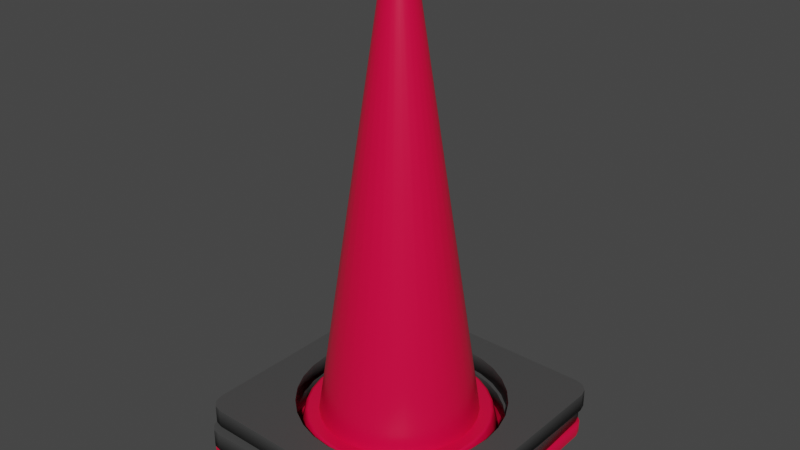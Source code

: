 # Source: Cone.blend  (saved by Blender 2.93.21; exported with 4.5.12 LTS)
import bpy
from mathutils import Matrix  # noqa: F401  (used for matrix-valued properties, if any)

bpy.ops.wm.read_factory_settings(use_empty=True)
scene = bpy.context.scene
scene.name = 'Scene'

# ---- collections
col_collection = bpy.data.collections.new('Collection'); scene.collection.children.link(col_collection)

# ---- materials (node trees are filled in below, after node groups)
mat_red = bpy.data.materials.new('Red')
mat_red.use_transparent_shadow = False
mat_rubber = bpy.data.materials.new('Rubber')
mat_rubber.use_transparent_shadow = False

# ---- material node trees
mat_red.use_nodes = True; mat_red.node_tree.nodes.clear()
_N = mat_red.node_tree.nodes; _L = mat_red.node_tree.links
n0 = _N.new('ShaderNodeBsdfPrincipled'); n0.name = 'Principled BSDF'; n0.location = (10, 300)
n0.distribution = 'GGX'
n0.subsurface_method = 'BURLEY'
n0.inputs[0].default_value = (0.8, 0.002007, 0.04998, 1.0)
n0.inputs[2].default_value = 0.3144
n0.inputs[3].default_value = 1.45
n0.inputs[27].default_value = (0.0, 0.0, 0.0, 1.0)
n0.inputs[28].default_value = 1.0
n1 = _N.new('ShaderNodeOutputMaterial'); n1.name = 'Material Output'; n1.location = (300, 300)
_L.new(n0.outputs[0], n1.inputs[0])
n1.is_active_output = True
mat_rubber.use_nodes = True; mat_rubber.node_tree.nodes.clear()
_N = mat_rubber.node_tree.nodes; _L = mat_rubber.node_tree.links
n0 = _N.new('ShaderNodeBsdfPrincipled'); n0.name = 'Principled BSDF'; n0.location = (10, 300)
n0.distribution = 'GGX'
n0.subsurface_method = 'BURLEY'
n0.inputs[0].default_value = (0.06372, 0.06372, 0.06372, 1.0)
n0.inputs[3].default_value = 1.45
n0.inputs[27].default_value = (0.0, 0.0, 0.0, 1.0)
n0.inputs[28].default_value = 1.0
n1 = _N.new('ShaderNodeOutputMaterial'); n1.name = 'Material Output'; n1.location = (300, 300)
_L.new(n0.outputs[0], n1.inputs[0])
n1.is_active_output = True

# ---- world
world_world = bpy.data.worlds.new('World'); scene.world = world_world
world_world.use_nodes = True; world_world.node_tree.nodes.clear()
_N = world_world.node_tree.nodes; _L = world_world.node_tree.links
n0 = _N.new('ShaderNodeOutputWorld'); n0.name = 'World Output'; n0.location = (300, 300)
n1 = _N.new('ShaderNodeBackground'); n1.name = 'Background'; n1.location = (10, 300)
n1.inputs[0].default_value = (0.05088, 0.05088, 0.05088, 1.0)
_L.new(n1.outputs[0], n0.inputs[0])
n0.is_active_output = True
world_world.color = (0.05088, 0.05088, 0.05088)
world_world.use_sun_shadow = False
world_world.sun_shadow_jitter_overblur = 0.0

# ---- meshes
me_cube_005 = bpy.data.meshes.new('Cube.005')
me_cube_005.from_pydata([(-7.451e-09, 0.115, 0.06203), (0.02244, 0.1128, 0.06203), (-0.02244, 0.1128, 0.06203), (-1.005e-08, 0.02376, 0.6746), (-8.962e-09, 0.1314, 0.06203), (-9.2e-09, 0.1339, 0.06112), (0.02563, 0.1289, 0.06203), (-0.02563, 0.1289, 0.06203), (-0.05028, 0.1214, 0.06203), (-0.02612, 0.1313, 0.06112), (-0.05123, 0.1237, 0.06112), (-0.0264, 0.1327, 0.05894), (-0.05179, 0.125, 0.05894), (-9.365e-09, 0.1353, 0.05894), (-0.02829, 0.1422, 0.01903), (-0.05549, 0.134, 0.01903), (-1.077e-08, 0.145, 0.01903), (0.02829, 0.1422, 0.01903), (0.05549, 0.134, 0.01903), (0.0264, 0.1327, 0.05894), (0.02612, 0.1313, 0.06112), (0.05179, 0.125, 0.05894), (0.05123, 0.1237, 0.06112), (0.07519, 0.1125, 0.05894), (0.07438, 0.1113, 0.06112), (0.0957, 0.0957, 0.05894), (0.08056, 0.1206, 0.01903), (0.1025, 0.1025, 0.01903), (0.1206, 0.08056, 0.01903), (0.134, 0.05549, 0.01903), (0.1125, 0.07519, 0.05894), (0.1113, 0.07438, 0.06112), (0.125, 0.05179, 0.05894), (0.1237, 0.05123, 0.06112), (0.1327, 0.0264, 0.05894), (0.1313, 0.02612, 0.06112), (0.1353, -2.597e-08, 0.05894), (0.1422, 0.02829, 0.01903), (0.145, -2.811e-08, 0.01903), (0.1422, -0.02829, 0.01903), (0.134, -0.05549, 0.01903), (0.1327, -0.0264, 0.05894), (0.1313, -0.02612, 0.06112), (0.125, -0.05179, 0.05894), (0.1237, -0.05123, 0.06112), (0.1125, -0.07519, 0.05894), (0.1113, -0.07438, 0.06112), (0.0957, -0.0957, 0.05894), (0.1206, -0.08056, 0.01903), (0.1025, -0.1025, 0.01903), (0.08056, -0.1206, 0.01903), (0.05549, -0.134, 0.01903), (0.07519, -0.1125, 0.05894), (0.07438, -0.1113, 0.06112), (0.05179, -0.125, 0.05894), (0.05123, -0.1237, 0.06112), (0.0264, -0.1327, 0.05894), (0.02612, -0.1313, 0.06112), (-5.347e-08, -0.1353, 0.05894), (0.02829, -0.1422, 0.01903), (-5.802e-08, -0.145, 0.01903), (-0.02829, -0.1422, 0.01903), (-0.05549, -0.134, 0.01903), (-0.0264, -0.1327, 0.05894), (-0.02612, -0.1313, 0.06112), (-0.05179, -0.125, 0.05894), (-0.05123, -0.1237, 0.06112), (-0.07519, -0.1125, 0.05894), (-0.07438, -0.1113, 0.06112), (-0.0957, -0.0957, 0.05894), (-0.08056, -0.1206, 0.01903), (-0.1025, -0.1025, 0.01903), (-0.1206, -0.08056, 0.01903), (-0.134, -0.05549, 0.01903), (-0.1125, -0.07519, 0.05894), (-0.1113, -0.07438, 0.06112), (-0.125, -0.05179, 0.05894), (-0.1237, -0.05123, 0.06112), (-0.1327, -0.0264, 0.05894), (-0.1313, -0.02612, 0.06112), (-0.1353, 9.45e-08, 0.05894), (-0.1422, -0.02829, 0.01903), (-0.145, 1.01e-07, 0.01903), (-0.1422, 0.02829, 0.01903), (-0.134, 0.05549, 0.01903), (-0.1327, 0.0264, 0.05894), (-0.1313, 0.02612, 0.06112), (-0.125, 0.05179, 0.05894), (-0.1237, 0.05123, 0.06112), (-0.1125, 0.07519, 0.05894), (-0.1113, 0.07438, 0.06112), (-0.0957, 0.0957, 0.05894), (-0.1206, 0.08056, 0.01903), (-0.1025, 0.1025, 0.01903), (-0.08056, 0.1206, 0.01903), (-0.07519, 0.1125, 0.05894), (-0.07438, 0.1113, 0.06112), (-0.073, 0.1093, 0.06203), (-0.09467, 0.09467, 0.06112), (-0.09291, 0.09291, 0.06203), (-0.1093, 0.073, 0.06203), (-0.08132, 0.08132, 0.06203), (-0.0168, 0.0168, 0.6746), (-0.09562, 0.06389, 0.06203), (-0.06389, 0.09562, 0.06203), (-0.0132, 0.01976, 0.6746), (-0.04401, 0.1062, 0.06203), (-0.009093, 0.02195, 0.6746), (-0.004635, 0.0233, 0.6746), (-0.00842, 0.02033, 0.6796), (-0.007544, 0.01821, 0.6846), (-0.01222, 0.01829, 0.6796), (-0.004293, 0.02158, 0.6796), (-0.003846, 0.01934, 0.6846), (-9.834e-09, 0.022, 0.6796), (-9.571e-09, 0.01971, 0.6846), (0.004293, 0.02158, 0.6796), (0.004636, 0.0233, 0.6746), (0.003846, 0.01934, 0.6846), (0.00842, 0.02033, 0.6796), (0.009093, 0.02195, 0.6746), (0.007544, 0.01821, 0.6846), (0.01222, 0.01829, 0.6796), (0.0132, 0.01976, 0.6746), (0.01095, 0.01639, 0.6846), (0.01556, 0.01556, 0.6796), (0.0168, 0.0168, 0.6746), (0.01394, 0.01394, 0.6846), (0.01829, 0.01222, 0.6796), (0.01976, 0.0132, 0.6746), (0.01639, 0.01095, 0.6846), (0.02033, 0.00842, 0.6796), (0.02195, 0.009093, 0.6746), (0.01821, 0.007544, 0.6846), (0.02158, 0.004292, 0.6796), (0.0233, 0.004635, 0.6746), (0.01934, 0.003846, 0.6846), (0.022, -3.533e-08, 0.6796), (0.02376, -3.604e-08, 0.6746), (0.01971, -3.443e-08, 0.6846), (0.02158, -0.004293, 0.6796), (0.0233, -0.004636, 0.6746), (0.01934, -0.003846, 0.6846), (0.02033, -0.00842, 0.6796), (0.02195, -0.009093, 0.6746), (0.01821, -0.007545, 0.6846), (0.01829, -0.01222, 0.6796), (0.01976, -0.0132, 0.6746), (0.01639, -0.01095, 0.6846), (0.01556, -0.01556, 0.6796), (0.0168, -0.0168, 0.6746), (0.01394, -0.01394, 0.6846), (0.01222, -0.01829, 0.6796), (0.0132, -0.01976, 0.6746), (0.01095, -0.01639, 0.6846), (0.00842, -0.02033, 0.6796), (0.009093, -0.02195, 0.6746), (0.007544, -0.01821, 0.6846), (0.004293, -0.02158, 0.6796), (0.004636, -0.0233, 0.6746), (0.003846, -0.01934, 0.6846), (-1.7e-08, -0.022, 0.6796), (-1.779e-08, -0.02376, 0.6746), (-1.599e-08, -0.01971, 0.6846), (-0.004293, -0.02158, 0.6796), (-0.004636, -0.0233, 0.6746), (-0.003846, -0.01934, 0.6846), (-0.00842, -0.02033, 0.6796), (-0.009093, -0.02195, 0.6746), (-0.007544, -0.01821, 0.6846), (-0.01222, -0.01829, 0.6796), (-0.0132, -0.01976, 0.6746), (-0.01095, -0.01639, 0.6846), (-0.01556, -0.01556, 0.6796), (-0.0168, -0.0168, 0.6746), (-0.01394, -0.01394, 0.6846), (-0.01829, -0.01222, 0.6796), (-0.01976, -0.0132, 0.6746), (-0.01639, -0.01095, 0.6846), (-0.02033, -0.00842, 0.6796), (-0.02195, -0.009093, 0.6746), (-0.01821, -0.007544, 0.6846), (-0.02158, -0.004293, 0.6796), (-0.0233, -0.004636, 0.6746), (-0.01934, -0.003846, 0.6846), (-0.022, -1.574e-08, 0.6796), (-0.02376, -1.489e-08, 0.6746), (-0.01971, -1.688e-08, 0.6846), (-0.02158, 0.004293, 0.6796), (-0.0233, 0.004636, 0.6746), (-0.01934, 0.003846, 0.6846), (-0.02033, 0.00842, 0.6796), (-0.02195, 0.009093, 0.6746), (-0.01821, 0.007544, 0.6846), (-0.01829, 0.01222, 0.6796), (-0.01976, 0.0132, 0.6746), (-0.01639, 0.01095, 0.6846), (-0.01556, 0.01556, 0.6796), (-0.01394, 0.01394, 0.6846), (-0.01145, 0.01145, 0.6902), (-0.01095, 0.01639, 0.6846), (-0.009, 0.01347, 0.6902), (-0.006341, 0.00949, 0.6956), (-0.006199, 0.01497, 0.6902), (-0.004368, 0.01055, 0.6956), (-0.00316, 0.01589, 0.6902), (-0.002227, 0.01119, 0.6956), (-9.18e-09, 0.0162, 0.6902), (-8.56e-09, 0.01141, 0.6956), (0.00316, 0.01589, 0.6902), (0.002227, 0.01119, 0.6956), (0.006199, 0.01497, 0.6902), (0.004368, 0.01055, 0.6956), (0.009, 0.01347, 0.6902), (0.006341, 0.00949, 0.6956), (0.01145, 0.01145, 0.6902), (0.008071, 0.008071, 0.6956), (0.01347, 0.009, 0.6902), (0.00949, 0.006341, 0.6956), (0.01497, 0.006199, 0.6902), (0.01055, 0.004368, 0.6956), (0.01589, 0.00316, 0.6902), (0.01119, 0.002227, 0.6956), (0.0162, -3.308e-08, 0.6902), (0.01141, -3.128e-08, 0.6956), (0.01589, -0.00316, 0.6902), (0.01119, -0.002227, 0.6956), (0.01497, -0.006199, 0.6902), (0.01055, -0.004368, 0.6956), (0.01347, -0.009, 0.6902), (0.00949, -0.006341, 0.6956), (0.01145, -0.01145, 0.6902), (0.008071, -0.008071, 0.6956), (0.009, -0.01347, 0.6902), (0.006341, -0.00949, 0.6956), (0.006199, -0.01497, 0.6902), (0.004368, -0.01055, 0.6956), (0.00316, -0.01589, 0.6902), (0.002227, -0.01119, 0.6956), (-1.446e-08, -0.0162, 0.6902), (-1.228e-08, -0.01141, 0.6956), (-0.00316, -0.01589, 0.6902), (-0.002227, -0.01119, 0.6956), (-0.006199, -0.01497, 0.6902), (-0.004368, -0.01055, 0.6956), (-0.009, -0.01347, 0.6902), (-0.006341, -0.00949, 0.6956), (-0.01145, -0.01145, 0.6902), (-0.008071, -0.008071, 0.6956), (-0.01347, -0.009, 0.6902), (-0.00949, -0.006341, 0.6956), (-0.01497, -0.006199, 0.6902), (-0.01055, -0.004368, 0.6956), (-0.01589, -0.00316, 0.6902), (-0.01119, -0.002227, 0.6956), (-0.0162, -1.866e-08, 0.6902), (-0.01141, -2.112e-08, 0.6956), (-0.01589, 0.00316, 0.6902), (-0.01119, 0.002227, 0.6956), (-0.01497, 0.006199, 0.6902), (-0.01055, 0.004368, 0.6956), (-0.01347, 0.009, 0.6902), (-0.00949, 0.006341, 0.6956), (-0.008071, 0.008071, 0.6956), (-0.002773, 0.002773, 0.6996), (-0.003846, 0.0007651, 0.6996), (-0.0007651, 0.003846, 0.6996), (0.0007651, 0.003846, 0.6996), (0.002179, 0.003261, 0.6996), (0.003261, 0.002179, 0.6996), (0.003922, -2.857e-08, 0.6996), (0.003623, -0.001501, 0.6996), (0.002773, -0.002773, 0.6996), (0.001501, -0.003623, 0.6996), (-0.0007651, -0.003847, 0.6996), (-0.002179, -0.003261, 0.6996), (-0.003261, -0.002179, 0.6996), (-0.003846, -0.0007651, 0.6996), (-0.1062, 0.04401, 0.06203), (-0.1128, 0.02244, 0.06203), (-0.1214, 0.05028, 0.06203), (-0.1289, 0.02563, 0.06203), (-0.1314, 9.192e-08, 0.06203), (-0.1289, -0.02563, 0.06203), (-0.1339, 9.354e-08, 0.06112), (-0.115, 8.124e-08, 0.06203), (-0.1128, -0.02244, 0.06203), (-0.1062, -0.04401, 0.06203), (-0.09562, -0.06389, 0.06203), (-0.1214, -0.05028, 0.06203), (-0.1093, -0.073, 0.06203), (-0.09291, -0.09291, 0.06203), (-0.073, -0.1093, 0.06203), (-0.09467, -0.09467, 0.06112), (-0.08132, -0.08132, 0.06203), (-0.06389, -0.09562, 0.06203), (-0.04401, -0.1062, 0.06203), (-0.02244, -0.1128, 0.06203), (-0.05028, -0.1214, 0.06203), (-0.02563, -0.1289, 0.06203), (-5.178e-08, -0.1314, 0.06203), (0.02563, -0.1289, 0.06203), (-5.283e-08, -0.1339, 0.06112), (-4.492e-08, -0.115, 0.06203), (0.02244, -0.1128, 0.06203), (0.04401, -0.1062, 0.06203), (0.06389, -0.09562, 0.06203), (0.05028, -0.1214, 0.06203), (0.073, -0.1093, 0.06203), (0.09291, -0.09291, 0.06203), (0.1093, -0.073, 0.06203), (0.09467, -0.09467, 0.06112), (0.08132, -0.08132, 0.06203), (0.09562, -0.06389, 0.06203), (0.1062, -0.04401, 0.06203), (0.1128, -0.02244, 0.06203), (0.1214, -0.05028, 0.06203), (0.1289, -0.02563, 0.06203), (0.1314, -2.504e-08, 0.06203), (0.1289, 0.02563, 0.06203), (0.1339, -2.562e-08, 0.06112), (0.115, -2.112e-08, 0.06203), (0.1128, 0.02244, 0.06203), (0.1062, 0.04401, 0.06203), (0.09562, 0.06389, 0.06203), (0.1214, 0.05028, 0.06203), (0.1093, 0.073, 0.06203), (0.09291, 0.09291, 0.06203), (0.073, 0.1093, 0.06203), (0.09467, 0.09467, 0.06112), (0.08132, 0.08132, 0.06203), (0.06389, 0.09562, 0.06203), (0.04401, 0.1062, 0.06203), (0.05028, 0.1214, 0.06203), (-0.1695, -0.195, 0.01903), (-0.195, -0.1695, 0.01903), (-0.1823, -0.1916, 0.01903), (-0.1916, -0.1823, 0.01903), (-0.195, -0.1695, 0.0), (-0.1695, -0.195, 0.0), (-0.1916, -0.1823, 0.0), (-0.1823, -0.1916, 0.0), (-0.195, 0.1695, 0.01903), (-0.1695, 0.195, 0.01903), (-0.1916, 0.1823, 0.01903), (-0.1823, 0.1916, 0.01903), (-0.1695, 0.195, 0.0), (-0.195, 0.1695, 0.0), (-0.1823, 0.1916, 0.0), (-0.1916, 0.1823, 0.0), (0.195, -0.1695, 0.01903), (0.1695, -0.195, 0.01903), (0.1916, -0.1823, 0.01903), (0.1823, -0.1916, 0.01903), (0.1695, -0.195, 0.0), (0.195, -0.1695, 0.0), (0.1823, -0.1916, 0.0), (0.1916, -0.1823, 0.0), (0.1695, 0.195, 0.01903), (0.195, 0.1695, 0.01903), (0.1823, 0.1916, 0.01903), (0.1916, 0.1823, 0.01903), (0.195, 0.1695, 0.0), (0.1695, 0.195, 0.0), (0.1916, 0.1823, 0.0), (0.1823, 0.1916, 0.0), (-0.1626, -0.2008, 0.04557), (-0.189, -0.1762, 0.04557), (-0.1755, -0.1978, 0.04557), (-0.1851, -0.1888, 0.04557), (-0.189, -0.1762, 0.01823), (-0.1626, -0.2008, 0.01823), (-0.1851, -0.1888, 0.01823), (-0.1755, -0.1978, 0.01823), (-0.2008, 0.1626, 0.04557), (-0.1762, 0.189, 0.04557), (-0.1978, 0.1755, 0.04557), (-0.1888, 0.1851, 0.04557), (-0.1762, 0.189, 0.01823), (-0.2008, 0.1626, 0.01823), (-0.1888, 0.1851, 0.01823), (-0.1978, 0.1755, 0.01823), (0.2008, -0.1626, 0.04557), (0.1762, -0.189, 0.04557), (0.1978, -0.1755, 0.04557), (0.1888, -0.1851, 0.04557), (0.1762, -0.189, 0.01823), (0.2008, -0.1626, 0.01823), (0.1888, -0.1851, 0.01823), (0.1978, -0.1755, 0.01823), (0.1626, 0.2008, 0.04557), (0.189, 0.1762, 0.04557), (0.1755, 0.1978, 0.04557), (0.1851, 0.1888, 0.04557), (0.189, 0.1762, 0.01823), (0.1626, 0.2008, 0.01823), (0.1851, 0.1888, 0.01823), (0.1755, 0.1978, 0.01823), (0.02447, 0.1503, 0.04557), (0.02447, 0.1503, 0.01823), (-0.005314, 0.1522, 0.04557), (-0.005314, 0.1522, 0.01823), (-0.0349, 0.1482, 0.04557), (-0.0349, 0.1482, 0.01823), (-0.06314, 0.1385, 0.04557), (-0.06314, 0.1385, 0.01823), (0.05332, 0.1426, 0.04557), (0.05332, 0.1426, 0.01823), (-0.08896, 0.1236, 0.04557), (-0.08896, 0.1236, 0.01823), (0.1038, 0.1114, 0.04557), (0.1038, 0.1114, 0.01823), (0.08012, 0.1295, 0.04557), (0.08012, 0.1295, 0.01823), (-0.1114, 0.1038, 0.04557), (-0.1114, 0.1038, 0.01823), (0.1236, 0.08896, 0.01823), (0.1236, 0.08896, 0.04557), (-0.1295, 0.08012, 0.04557), (-0.1295, 0.08012, 0.01823), (0.1482, 0.0349, 0.01823), (0.1482, 0.0349, 0.04557), (0.1385, 0.06314, 0.01823), (0.1385, 0.06314, 0.04557), (-0.1426, 0.05332, 0.04557), (-0.1426, 0.05332, 0.01823), (-0.1503, 0.02447, 0.04557), (-0.1503, 0.02447, 0.01823), (0.1522, 0.005314, 0.01823), (0.1522, 0.005314, 0.04557), (0.1503, -0.02447, 0.01823), (0.1503, -0.02447, 0.04557), (0.1426, -0.05332, 0.01823), (0.1426, -0.05332, 0.04557), (0.1295, -0.08012, 0.01823), (0.1295, -0.08012, 0.04557), (0.1114, -0.1038, 0.01823), (0.1114, -0.1038, 0.04557), (0.08896, -0.1236, 0.01823), (0.08896, -0.1236, 0.04557), (0.06314, -0.1385, 0.01823), (0.06314, -0.1385, 0.04557), (0.0349, -0.1482, 0.01823), (0.0349, -0.1482, 0.04557), (0.005314, -0.1522, 0.01823), (0.005314, -0.1522, 0.04557), (-0.02447, -0.1503, 0.01823), (-0.02447, -0.1503, 0.04557), (-0.05332, -0.1426, 0.01823), (-0.05332, -0.1426, 0.04557), (-0.08012, -0.1295, 0.01823), (-0.08012, -0.1295, 0.04557), (-0.1038, -0.1114, 0.01823), (-0.1038, -0.1114, 0.04557), (-0.1385, -0.06314, 0.04557), (-0.1385, -0.06314, 0.01823), (-0.1236, -0.08896, 0.04557), (-0.1236, -0.08896, 0.01823), (-0.1522, -0.005314, 0.04557), (-0.1522, -0.005314, 0.01823), (-0.1482, -0.0349, 0.04557), (-0.1482, -0.0349, 0.01823), (-0.1729, -0.1868, 0.0738), (-0.1979, -0.1609, 0.0738), (-0.1856, -0.1831, 0.0738), (-0.1947, -0.1737, 0.0738), (-0.1979, -0.1609, 0.04646), (-0.1729, -0.1868, 0.04646), (-0.1947, -0.1737, 0.04646), (-0.1856, -0.1831, 0.04646), (-0.192, 0.1782, 0.0738), (-0.1661, 0.2032, 0.0738), (-0.1884, 0.1908, 0.0738), (-0.1789, 0.2, 0.0738), (-0.1661, 0.2032, 0.04646), (-0.192, 0.1782, 0.04646), (-0.1789, 0.2, 0.04646), (-0.1884, 0.1908, 0.04646), (0.192, -0.1677, 0.0738), (0.1661, -0.1927, 0.0738), (0.1884, -0.1803, 0.0738), (0.1789, -0.1895, 0.0738), (0.1661, -0.1927, 0.04646), (0.192, -0.1677, 0.04646), (0.1789, -0.1895, 0.04646), (0.1884, -0.1803, 0.04646), (0.1729, 0.1973, 0.0738), (0.1979, 0.1713, 0.0738), (0.1856, 0.1936, 0.0738), (0.1947, 0.1841, 0.0738), (0.1979, 0.1713, 0.04646), (0.1729, 0.1973, 0.04646), (0.1947, 0.1841, 0.04646), (0.1856, 0.1936, 0.04646), (0.03231, 0.154, 0.0738), (0.03231, 0.154, 0.04646), (0.002657, 0.1575, 0.0738), (0.002657, 0.1575, 0.04646), (-0.02709, 0.1551, 0.0738), (-0.02709, 0.1551, 0.04646), (-0.0558, 0.1469, 0.0738), (-0.0558, 0.1469, 0.04646), (0.06071, 0.1449, 0.0738), (0.06071, 0.1449, 0.04646), (-0.08237, 0.1333, 0.0738), (-0.08237, 0.1333, 0.04646), (0.1095, 0.111, 0.0738), (0.1095, 0.111, 0.04646), (0.08679, 0.1303, 0.0738), (0.08679, 0.1303, 0.04646), (-0.1058, 0.1148, 0.0738), (-0.1058, 0.1148, 0.04646), (0.1281, 0.08761, 0.04646), (0.1281, 0.08761, 0.0738), (-0.1251, 0.09203, 0.0738), (-0.1251, 0.09203, 0.04646), (0.1498, 0.03234, 0.04646), (0.1498, 0.03234, 0.0738), (0.1417, 0.06105, 0.04646), (0.1417, 0.06105, 0.0738), (-0.1396, 0.06596, 0.0738), (-0.1396, 0.06596, 0.04646), (-0.1488, 0.03755, 0.0738), (-0.1488, 0.03755, 0.04646), (0.1522, 0.002586, 0.04646), (0.1522, 0.002586, 0.0738), (0.1488, -0.02706, 0.04646), (0.1488, -0.02706, 0.0738), (0.1396, -0.05547, 0.04646), (0.1396, -0.05547, 0.0738), (0.1251, -0.08154, 0.04646), (0.1251, -0.08154, 0.0738), (0.1058, -0.1043, 0.04646), (0.1058, -0.1043, 0.0738), (0.08237, -0.1228, 0.04646), (0.08237, -0.1228, 0.0738), (0.0558, -0.1364, 0.04646), (0.0558, -0.1364, 0.0738), (0.02709, -0.1446, 0.04646), (0.02709, -0.1446, 0.0738), (-0.002657, -0.147, 0.04646), (-0.002657, -0.147, 0.0738), (-0.03231, -0.1435, 0.04646), (-0.03231, -0.1435, 0.0738), (-0.06071, -0.1344, 0.04646), (-0.06071, -0.1344, 0.0738), (-0.08679, -0.1199, 0.04646), (-0.08679, -0.1199, 0.0738), (-0.1095, -0.1005, 0.04646), (-0.1095, -0.1005, 0.0738), (-0.1417, -0.05056, 0.0738), (-0.1417, -0.05056, 0.04646), (-0.1281, -0.07712, 0.0738), (-0.1281, -0.07712, 0.04646), (-0.1522, 0.0079, 0.0738), (-0.1522, 0.0079, 0.04646), (-0.1498, -0.02185, 0.0738), (-0.1498, -0.02185, 0.04646)], [], [(0, 1, 6, 4), (0, 3, 117, 1), (2, 0, 4, 7), (2, 108, 3, 0), (7, 4, 5, 9), (4, 6, 20, 5), (8, 7, 9, 10), (106, 2, 7, 8), (10, 9, 11, 12), (9, 5, 13, 11), (12, 11, 14, 15), (11, 13, 16, 14), (16, 17, 18, 26, 27, 28, 29, 37, 38, 39, 40, 48, 49, 50, 51, 59, 60, 61, 62, 70, 71, 72, 73, 81, 82, 83, 84, 92, 93, 94, 15, 14), (13, 19, 17, 16), (19, 21, 18, 17), (20, 22, 21, 19), (5, 20, 19, 13), (22, 24, 23, 21), (21, 23, 26, 18), (24, 329, 25, 23), (23, 25, 27, 26), (25, 30, 28, 27), (30, 32, 29, 28), (31, 33, 32, 30), (329, 31, 30, 25), (33, 35, 34, 32), (32, 34, 37, 29), (35, 320, 36, 34), (34, 36, 38, 37), (36, 41, 39, 38), (41, 43, 40, 39), (42, 44, 43, 41), (320, 42, 41, 36), (44, 46, 45, 43), (43, 45, 48, 40), (46, 311, 47, 45), (45, 47, 49, 48), (47, 52, 50, 49), (52, 54, 51, 50), (53, 55, 54, 52), (311, 53, 52, 47), (55, 57, 56, 54), (54, 56, 59, 51), (57, 302, 58, 56), (56, 58, 60, 59), (58, 63, 61, 60), (63, 65, 62, 61), (64, 66, 65, 63), (302, 64, 63, 58), (66, 68, 67, 65), (65, 67, 70, 62), (68, 293, 69, 67), (67, 69, 71, 70), (69, 74, 72, 71), (74, 76, 73, 72), (75, 77, 76, 74), (293, 75, 74, 69), (77, 79, 78, 76), (76, 78, 81, 73), (79, 284, 80, 78), (78, 80, 82, 81), (80, 85, 83, 82), (85, 87, 84, 83), (86, 88, 87, 85), (284, 86, 85, 80), (88, 90, 89, 87), (87, 89, 92, 84), (90, 98, 91, 89), (89, 91, 93, 92), (91, 95, 94, 93), (95, 12, 15, 94), (96, 10, 12, 95), (98, 96, 95, 91), (97, 8, 10, 96), (99, 97, 96, 98), (100, 99, 98, 90), (103, 101, 99, 100), (101, 104, 97, 99), (101, 102, 105, 104), (103, 195, 102, 101), (104, 105, 107, 106), (104, 106, 8, 97), (106, 107, 108, 2), (108, 107, 109, 112), (107, 105, 111, 109), (112, 109, 110, 113), (109, 111, 200, 110), (3, 108, 112, 114), (114, 112, 113, 115), (117, 3, 114, 116), (116, 114, 115, 118), (120, 117, 116, 119), (119, 116, 118, 121), (123, 120, 119, 122), (122, 119, 121, 124), (126, 123, 122, 125), (125, 122, 124, 127), (129, 126, 125, 128), (128, 125, 127, 130), (132, 129, 128, 131), (131, 128, 130, 133), (135, 132, 131, 134), (134, 131, 133, 136), (138, 135, 134, 137), (137, 134, 136, 139), (141, 138, 137, 140), (140, 137, 139, 142), (144, 141, 140, 143), (143, 140, 142, 145), (147, 144, 143, 146), (146, 143, 145, 148), (150, 147, 146, 149), (149, 146, 148, 151), (153, 150, 149, 152), (152, 149, 151, 154), (156, 153, 152, 155), (155, 152, 154, 157), (159, 156, 155, 158), (158, 155, 157, 160), (162, 159, 158, 161), (161, 158, 160, 163), (165, 162, 161, 164), (164, 161, 163, 166), (168, 165, 164, 167), (167, 164, 166, 169), (171, 168, 167, 170), (170, 167, 169, 172), (174, 171, 170, 173), (173, 170, 172, 175), (177, 174, 173, 176), (176, 173, 175, 178), (180, 177, 176, 179), (179, 176, 178, 181), (183, 180, 179, 182), (182, 179, 181, 184), (186, 183, 182, 185), (185, 182, 184, 187), (189, 186, 185, 188), (188, 185, 187, 190), (192, 189, 188, 191), (191, 188, 190, 193), (195, 192, 191, 194), (194, 191, 193, 196), (102, 195, 194, 197), (197, 194, 196, 198), (105, 102, 197, 111), (111, 197, 198, 200), (200, 198, 199, 201), (198, 196, 261, 199), (110, 200, 201, 203), (201, 199, 263, 202), (203, 201, 202, 204), (257, 259, 261, 199, 201, 203, 205, 207, 209, 211, 213, 215, 217, 219, 221, 223, 225, 227, 229, 231, 233, 235, 237, 239, 241, 243, 245, 247, 249, 251, 253, 255), (113, 110, 203, 205), (205, 203, 204, 206), (115, 113, 205, 207), (207, 205, 206, 208), (118, 115, 207, 209), (209, 207, 208, 210), (121, 118, 209, 211), (211, 209, 210, 212), (213, 211, 212, 214), (124, 121, 211, 213), (215, 213, 214, 216), (127, 124, 213, 215), (217, 215, 216, 218), (130, 127, 215, 217), (219, 217, 218, 220), (133, 130, 217, 219), (136, 133, 219, 221), (221, 219, 220, 222), (139, 136, 221, 223), (223, 221, 222, 224), (142, 139, 223, 225), (225, 223, 224, 226), (145, 142, 225, 227), (227, 225, 226, 228), (148, 145, 227, 229), (229, 227, 228, 230), (151, 148, 229, 231), (231, 229, 230, 232), (233, 231, 232, 234), (154, 151, 231, 233), (157, 154, 233, 235), (235, 233, 234, 236), (160, 157, 235, 237), (237, 235, 236, 238), (239, 237, 238, 240), (163, 160, 237, 239), (241, 239, 240, 242), (166, 163, 239, 241), (169, 166, 241, 243), (243, 241, 242, 244), (172, 169, 243, 245), (245, 243, 244, 246), (247, 245, 246, 248), (175, 172, 245, 247), (249, 247, 248, 250), (178, 175, 247, 249), (181, 178, 249, 251), (251, 249, 250, 252), (253, 251, 252, 254), (184, 181, 251, 253), (187, 184, 253, 255), (255, 253, 254, 256), (257, 255, 256, 258), (190, 187, 255, 257), (193, 190, 257, 259), (259, 257, 258, 260), (261, 259, 260, 262), (196, 193, 259, 261), (199, 261, 262, 263), (262, 260, 265, 264), (263, 262, 264), (202, 263, 264), (204, 202, 264, 266), (265, 277, 276, 275, 274, 273, 272, 271, 270, 269, 268, 267, 266, 264), (208, 206, 266), (206, 204, 266), (210, 208, 266, 267), (212, 210, 267), (214, 212, 267, 268), (216, 214, 268, 269), (218, 216, 269), (220, 218, 269), (222, 220, 269, 270), (226, 224, 270, 271), (224, 222, 270), (230, 228, 271, 272), (228, 226, 271), (232, 230, 272), (234, 232, 272, 273), (238, 236, 273), (236, 234, 273), (240, 238, 273, 274), (244, 242, 274, 275), (242, 240, 274), (246, 244, 275), (248, 246, 275), (250, 248, 275, 276), (252, 250, 276), (254, 252, 276, 277), (256, 254, 277), (258, 256, 277, 265), (260, 258, 265), (278, 192, 195, 103), (279, 189, 192, 278), (279, 278, 280, 281), (278, 103, 100, 280), (281, 280, 88, 86), (280, 100, 90, 88), (282, 281, 86, 284), (285, 279, 281, 282), (283, 282, 284, 79), (286, 285, 282, 283), (285, 186, 189, 279), (286, 183, 186, 285), (287, 180, 183, 286), (287, 286, 283, 289), (288, 287, 289, 290), (288, 177, 180, 287), (290, 289, 77, 75), (289, 283, 79, 77), (291, 290, 75, 293), (294, 288, 290, 291), (292, 291, 293, 68), (295, 294, 291, 292), (294, 174, 177, 288), (295, 171, 174, 294), (296, 168, 171, 295), (296, 295, 292, 298), (297, 165, 168, 296), (297, 296, 298, 299), (299, 298, 66, 64), (298, 292, 68, 66), (300, 299, 64, 302), (303, 297, 299, 300), (301, 300, 302, 57), (304, 303, 300, 301), (304, 159, 162, 303), (303, 162, 165, 297), (305, 304, 301, 307), (305, 156, 159, 304), (306, 305, 307, 308), (306, 153, 156, 305), (308, 307, 55, 53), (307, 301, 57, 55), (309, 308, 53, 311), (312, 306, 308, 309), (310, 309, 311, 46), (313, 312, 309, 310), (313, 147, 150, 312), (312, 150, 153, 306), (314, 313, 310, 316), (314, 144, 147, 313), (315, 314, 316, 317), (315, 141, 144, 314), (317, 316, 44, 42), (316, 310, 46, 44), (318, 317, 42, 320), (321, 315, 317, 318), (319, 318, 320, 35), (322, 321, 318, 319), (322, 135, 138, 321), (321, 138, 141, 315), (323, 322, 319, 325), (323, 132, 135, 322), (324, 323, 325, 326), (324, 129, 132, 323), (326, 325, 33, 31), (325, 319, 35, 33), (327, 326, 31, 329), (330, 324, 326, 327), (328, 327, 329, 24), (331, 330, 327, 328), (331, 123, 126, 330), (330, 126, 129, 324), (332, 331, 328, 333), (332, 120, 123, 331), (1, 117, 120, 332), (1, 332, 333, 6), (6, 333, 22, 20), (333, 328, 24, 22), (351, 334, 339, 354), (359, 350, 355, 362), (362, 355, 357, 356, 354, 339, 341, 340, 338, 347, 349, 348, 346, 363, 365, 364), (335, 342, 347, 338), (343, 358, 363, 346), (334, 336, 341, 339), (336, 337, 340, 341), (337, 335, 338, 340), (346, 348, 345, 343), (348, 349, 344, 345), (349, 347, 342, 344), (362, 364, 361, 359), (364, 365, 360, 361), (365, 363, 358, 360), (354, 356, 353, 351), (356, 357, 352, 353), (357, 355, 350, 352), (342, 335, 337, 336, 334, 351, 353, 352, 350, 359, 361, 360, 358, 343, 345, 344), (383, 366, 371, 386), (391, 382, 387, 394), (394, 387, 428, 420, 422, 416, 411, 413, 407, 399, 401, 403, 405, 409, 415, 419, 425, 427, 459, 379, 381, 380, 378, 395, 397, 396), (367, 374, 379, 370), (375, 390, 395, 378), (366, 368, 373, 371), (368, 369, 372, 373), (369, 367, 370, 372), (378, 380, 377, 375), (380, 381, 376, 377), (381, 379, 374, 376), (394, 396, 393, 391), (396, 397, 392, 393), (397, 395, 390, 392), (386, 388, 385, 383), (388, 389, 384, 385), (389, 387, 382, 384), (374, 367, 369, 368, 366, 383, 385, 384, 382, 429, 431, 433, 435, 437, 439, 441, 443, 445, 447, 449, 451, 453, 456, 454, 460, 458), (438, 440, 441, 439), (430, 432, 433, 431), (448, 450, 451, 449), (409, 405, 404, 408), (446, 448, 449, 447), (444, 446, 447, 445), (455, 461, 460, 454), (459, 427, 426, 458), (428, 430, 431, 429), (403, 401, 400, 402), (416, 422, 423, 417), (457, 455, 454, 456), (452, 457, 456, 453), (420, 428, 429, 421), (461, 459, 458, 460), (436, 438, 439, 437), (405, 403, 402, 404), (407, 413, 412, 406), (419, 415, 414, 418), (440, 442, 443, 441), (399, 407, 406, 398), (422, 420, 421, 423), (450, 452, 453, 451), (401, 399, 398, 400), (442, 444, 445, 443), (382, 391, 393, 392, 390, 375, 377, 376, 374, 458, 426, 424, 418, 414, 408, 404, 402, 400, 398, 406, 412, 410, 417, 423, 421, 429), (432, 434, 435, 433), (415, 409, 408, 414), (425, 419, 418, 424), (413, 411, 410, 412), (434, 436, 437, 435), (427, 425, 424, 426), (411, 416, 417, 410), (387, 389, 388, 386, 371, 373, 372, 370, 379, 459, 461, 455, 457, 452, 450, 448, 446, 444, 442, 440, 438, 436, 434, 432, 430, 428), (479, 462, 467, 482), (487, 478, 483, 490), (490, 483, 524, 516, 518, 512, 507, 509, 503, 495, 497, 499, 501, 505, 511, 515, 521, 523, 555, 475, 477, 476, 474, 491, 493, 492), (463, 470, 475, 466), (471, 486, 491, 474), (462, 464, 469, 467), (464, 465, 468, 469), (465, 463, 466, 468), (474, 476, 473, 471), (476, 477, 472, 473), (477, 475, 470, 472), (490, 492, 489, 487), (492, 493, 488, 489), (493, 491, 486, 488), (482, 484, 481, 479), (484, 485, 480, 481), (485, 483, 478, 480), (470, 463, 465, 464, 462, 479, 481, 480, 478, 525, 527, 529, 531, 533, 535, 537, 539, 541, 543, 545, 547, 549, 552, 550, 556, 554), (534, 536, 537, 535), (526, 528, 529, 527), (544, 546, 547, 545), (505, 501, 500, 504), (542, 544, 545, 543), (540, 542, 543, 541), (551, 557, 556, 550), (555, 523, 522, 554), (524, 526, 527, 525), (499, 497, 496, 498), (512, 518, 519, 513), (553, 551, 550, 552), (548, 553, 552, 549), (516, 524, 525, 517), (557, 555, 554, 556), (532, 534, 535, 533), (501, 499, 498, 500), (503, 509, 508, 502), (515, 511, 510, 514), (536, 538, 539, 537), (495, 503, 502, 494), (518, 516, 517, 519), (546, 548, 549, 547), (497, 495, 494, 496), (538, 540, 541, 539), (478, 487, 489, 488, 486, 471, 473, 472, 470, 554, 522, 520, 514, 510, 504, 500, 498, 496, 494, 502, 508, 506, 513, 519, 517, 525), (528, 530, 531, 529), (511, 505, 504, 510), (521, 515, 514, 520), (509, 507, 506, 508), (530, 532, 533, 531), (523, 521, 520, 522), (507, 512, 513, 506), (483, 485, 484, 482, 467, 469, 468, 466, 475, 555, 557, 551, 553, 548, 546, 544, 542, 540, 538, 536, 534, 532, 530, 528, 526, 524)])
me_cube_005.polygons.foreach_set('use_smooth', [0, 1, 0, 1, 1, 1, 1, 0, 1, 1, 1, 1, 1, 1, 1, 1, 1, 1, 1, 1, 1, 1, 1, 1, 1, 1, 1, 1, 1, 1, 1, 1, 1, 1, 1, 1, 1, 1, 1, 1, 1, 1, 1, 1, 1, 1, 1, 1, 1, 1, 1, 1, 1, 1, 1, 1, 1, 1, 1, 1, 1, 1, 1, 1, 1, 1, 1, 1, 1, 1, 1, 1, 1, 1, 1, 1, 0, 0, 1, 1, 1, 0, 1, 1, 1, 1, 1, 1, 1, 1, 1, 1, 1, 1, 1, 1, 1, 1, 1, 1, 1, 1, 1, 1, 1, 1, 1, 1, 1, 1, 1, 1, 1, 1, 1, 1, 1, 1, 1, 1, 1, 1, 1, 1, 1, 1, 1, 1, 1, 1, 1, 1, 1, 1, 1, 1, 1, 1, 1, 1, 1, 1, 1, 1, 1, 1, 1, 1, 1, 1, 1, 1, 1, 1, 1, 1, 1, 1, 1, 1, 1, 1, 1, 1, 1, 1, 1, 1, 1, 1, 1, 1, 1, 1, 1, 1, 1, 1, 1, 1, 1, 1, 1, 1, 1, 1, 1, 1, 1, 1, 1, 1, 1, 1, 1, 1, 1, 1, 1, 1, 1, 1, 1, 1, 1, 1, 1, 1, 1, 1, 1, 1, 1, 1, 1, 1, 1, 1, 1, 1, 1, 1, 1, 1, 1, 1, 1, 1, 1, 1, 1, 1, 1, 1, 1, 1, 1, 1, 1, 1, 1, 1, 1, 1, 1, 1, 1, 0, 0, 1, 1, 1, 0, 1, 0, 1, 1, 1, 0, 0, 1, 1, 1, 1, 0, 1, 0, 1, 1, 1, 0, 1, 0, 1, 1, 1, 0, 1, 0, 1, 1, 0, 1, 0, 1, 1, 1, 1, 0, 1, 0, 1, 1, 0, 1, 0, 1, 1, 1, 1, 0, 1, 0, 1, 1, 0, 1, 0, 1, 1, 1, 1, 0, 1, 0, 1, 1, 0, 1, 1, 0, 1, 1, 1, 1, 0, 1, 1, 1, 1, 1, 1, 1, 1, 1, 1, 1, 1, 1, 1, 1, 1, 1, 1, 1, 1, 1, 1, 1, 1, 1, 1, 1, 1, 1, 1, 1, 1, 0, 1, 1, 1, 1, 1, 1, 1, 1, 1, 1, 1, 1, 1, 1, 1, 1, 1, 1, 1, 1, 1, 1, 1, 1, 1, 0, 1, 1, 1, 1, 1, 1, 1, 1, 1, 1, 1, 1, 1, 1, 1, 1, 1, 1, 1, 1, 1, 1, 1, 1, 1, 0, 1, 1, 1, 1, 1, 1, 1, 1, 1, 1, 1, 1, 1, 1, 1, 1, 1, 1, 1, 1, 1, 1, 1, 1, 1, 0, 1, 1, 1, 1, 1, 1, 1, 1])
me_cube_005.polygons.foreach_set('material_index', [0, 0, 0, 0, 0, 0, 0, 0, 0, 0, 0, 0, 0, 0, 0, 0, 0, 0, 0, 0, 0, 0, 0, 0, 0, 0, 0, 0, 0, 0, 0, 0, 0, 0, 0, 0, 0, 0, 0, 0, 0, 0, 0, 0, 0, 0, 0, 0, 0, 0, 0, 0, 0, 0, 0, 0, 0, 0, 0, 0, 0, 0, 0, 0, 0, 0, 0, 0, 0, 0, 0, 0, 0, 0, 0, 0, 0, 0, 0, 0, 0, 0, 0, 0, 0, 0, 0, 0, 0, 0, 0, 0, 0, 0, 0, 0, 0, 0, 0, 0, 0, 0, 0, 0, 0, 0, 0, 0, 0, 0, 0, 0, 0, 0, 0, 0, 0, 0, 0, 0, 0, 0, 0, 0, 0, 0, 0, 0, 0, 0, 0, 0, 0, 0, 0, 0, 0, 0, 0, 0, 0, 0, 0, 0, 0, 0, 0, 0, 0, 0, 0, 0, 0, 0, 0, 0, 0, 0, 0, 0, 0, 0, 0, 0, 0, 0, 0, 0, 0, 0, 0, 0, 0, 0, 0, 0, 0, 0, 0, 0, 0, 0, 0, 0, 0, 0, 0, 0, 0, 0, 0, 0, 0, 0, 0, 0, 0, 0, 0, 0, 0, 0, 0, 0, 0, 0, 0, 0, 0, 0, 0, 0, 0, 0, 0, 0, 0, 0, 0, 0, 0, 0, 0, 0, 0, 0, 0, 0, 0, 0, 0, 0, 0, 0, 0, 0, 0, 0, 0, 0, 0, 0, 0, 0, 0, 0, 0, 0, 0, 0, 0, 0, 0, 0, 0, 0, 0, 0, 0, 0, 0, 0, 0, 0, 0, 0, 0, 0, 0, 0, 0, 0, 0, 0, 0, 0, 0, 0, 0, 0, 0, 0, 0, 0, 0, 0, 0, 0, 0, 0, 0, 0, 0, 0, 0, 0, 0, 0, 0, 0, 0, 0, 0, 0, 0, 0, 0, 0, 0, 0, 0, 0, 0, 0, 0, 0, 0, 0, 0, 0, 0, 0, 0, 0, 0, 0, 0, 0, 0, 0, 0, 0, 0, 0, 0, 0, 0, 0, 0, 0, 0, 1, 1, 1, 1, 1, 1, 1, 1, 1, 1, 1, 1, 1, 1, 1, 1, 1, 1, 1, 1, 1, 1, 1, 1, 1, 1, 1, 1, 1, 1, 1, 1, 1, 1, 1, 1, 1, 1, 1, 1, 1, 1, 1, 1, 1, 1, 1, 1, 1, 1, 1, 1, 1, 1, 1, 1, 1, 1, 1, 1, 1, 1, 1, 1, 1, 1, 1, 1, 1, 1, 1, 1, 1, 1, 1, 1, 1, 1, 1, 1, 1, 1, 1, 1, 1, 1, 1, 1, 1, 1, 1, 1, 1, 1, 1, 1, 1, 1, 1, 1, 1, 1, 1, 1])
_k = set([(0, 1), (0, 2), (1, 332), (2, 106), (101, 103), (101, 104), (103, 278), (104, 106), (278, 279), (279, 285), (285, 286), (286, 287), (287, 288), (288, 294), (294, 295), (295, 296), (296, 297), (297, 303), (303, 304), (304, 305), (305, 306), (306, 312), (312, 313), (313, 314), (314, 315), (315, 321), (321, 322), (322, 323), (323, 324), (324, 330), (330, 331), (331, 332)])
me_cube_005.attributes.new('sharp_edge', 'BOOLEAN', 'EDGE').data.foreach_set('value', [ (min(e.vertices), max(e.vertices)) in _k for e in me_cube_005.edges])
_uv = me_cube_005.uv_layers.new(name='UVMap')
_uv.uv.foreach_set('vector', [0.25, 0.49, 0.2968, 0.4854, 0.2968, 0.4854, 0.25, 0.49, 0.25, 0.49, 0.25, 0.2609, 0.2521, 0.2606, 0.2968, 0.4854, 0.2032, 0.4854, 0.25, 0.49, 0.25, 0.49, 0.2032, 0.4854, 0.2032, 0.4854, 0.2479, 0.2606, 0.25, 0.2609, 0.25, 0.49, 0.2032, 0.4854, 0.25, 0.49, 0.25, 0.49, 0.2032, 0.4854, 0.25, 0.49, 0.2968, 0.4854, 0.2968, 0.4854, 0.25, 0.49, 0.1582, 0.4717, 0.2032, 0.4854, 0.2032, 0.4854, 0.1582, 0.4717, 0.1582, 0.4717, 0.2032, 0.4854, 0.2032, 0.4854, 0.1582, 0.4717, 0.1582, 0.4717, 0.2032, 0.4854, 0.2032, 0.4854, 0.1582, 0.4717, 0.2032, 0.4854, 0.25, 0.49, 0.25, 0.49, 0.2032, 0.4854, 0.1582, 0.4717, 0.2032, 0.4854, 0.2032, 0.4854, 0.1582, 0.4717, 0.2032, 0.4854, 0.25, 0.49, 0.25, 0.49, 0.2032, 0.4854, 0.75, 0.49, 0.7968, 0.4854, 0.8418, 0.4717, 0.8833, 0.4496, 0.9197, 0.4197, 0.9496, 0.3833, 0.9717, 0.3418, 0.9854, 0.2968, 0.99, 0.25, 0.9854, 0.2032, 0.9717, 0.1582, 0.9496, 0.1167, 0.9197, 0.08029, 0.8833, 0.05045, 0.8418, 0.02827, 0.7968, 0.01461, 0.75, 0.01, 0.7032, 0.01461, 0.6582, 0.02827, 0.6167, 0.05045, 0.5803, 0.08029, 0.5504, 0.1167, 0.5283, 0.1582, 0.5146, 0.2032, 0.51, 0.25, 0.5146, 0.2968, 0.5283, 0.3418, 0.5504, 0.3833, 0.5803, 0.4197, 0.6167, 0.4496, 0.6582, 0.4717, 0.7032, 0.4854, 0.25, 0.49, 0.2968, 0.4854, 0.2968, 0.4854, 0.25, 0.49, 0.2968, 0.4854, 0.3418, 0.4717, 0.3418, 0.4717, 0.2968, 0.4854, 0.2968, 0.4854, 0.3418, 0.4717, 0.3418, 0.4717, 0.2968, 0.4854, 0.25, 0.49, 0.2968, 0.4854, 0.2968, 0.4854, 0.25, 0.49, 0.3418, 0.4717, 0.3833, 0.4495, 0.3833, 0.4496, 0.3418, 0.4717, 0.3418, 0.4717, 0.3833, 0.4496, 0.3833, 0.4496, 0.3418, 0.4717, 0.3833, 0.4495, 0.4197, 0.4197, 0.4197, 0.4197, 0.3833, 0.4496, 0.3833, 0.4496, 0.4197, 0.4197, 0.4197, 0.4197, 0.3833, 0.4496, 0.4197, 0.4197, 0.4496, 0.3833, 0.4496, 0.3833, 0.4197, 0.4197, 0.4496, 0.3833, 0.4717, 0.3418, 0.4717, 0.3418, 0.4496, 0.3833, 0.4495, 0.3833, 0.4717, 0.3418, 0.4717, 0.3418, 0.4496, 0.3833, 0.4197, 0.4197, 0.4495, 0.3833, 0.4496, 0.3833, 0.4197, 0.4197, 0.4717, 0.3418, 0.4854, 0.2968, 0.4854, 0.2968, 0.4717, 0.3418, 0.4717, 0.3418, 0.4854, 0.2968, 0.4854, 0.2968, 0.4717, 0.3418, 0.4854, 0.2968, 0.49, 0.25, 0.49, 0.25, 0.4854, 0.2968, 0.4854, 0.2968, 0.49, 0.25, 0.49, 0.25, 0.4854, 0.2968, 0.49, 0.25, 0.4854, 0.2032, 0.4854, 0.2032, 0.49, 0.25, 0.4854, 0.2032, 0.4717, 0.1582, 0.4717, 0.1582, 0.4854, 0.2032, 0.4854, 0.2032, 0.4717, 0.1582, 0.4717, 0.1582, 0.4854, 0.2032, 0.49, 0.25, 0.4854, 0.2032, 0.4854, 0.2032, 0.49, 0.25, 0.4717, 0.1582, 0.4495, 0.1167, 0.4496, 0.1167, 0.4717, 0.1582, 0.4717, 0.1582, 0.4496, 0.1167, 0.4496, 0.1167, 0.4717, 0.1582, 0.4495, 0.1167, 0.4197, 0.0803, 0.4197, 0.08029, 0.4496, 0.1167, 0.4496, 0.1167, 0.4197, 0.08029, 0.4197, 0.08029, 0.4496, 0.1167, 0.4197, 0.08029, 0.3833, 0.05045, 0.3833, 0.05045, 0.4197, 0.08029, 0.3833, 0.05045, 0.3418, 0.02827, 0.3418, 0.02827, 0.3833, 0.05045, 0.3833, 0.05046, 0.3418, 0.02828, 0.3418, 0.02827, 0.3833, 0.05045, 0.4197, 0.0803, 0.3833, 0.05046, 0.3833, 0.05045, 0.4197, 0.08029, 0.3418, 0.02828, 0.2968, 0.01462, 0.2968, 0.01461, 0.3418, 0.02827, 0.3418, 0.02827, 0.2968, 0.01461, 0.2968, 0.01461, 0.3418, 0.02827, 0.2968, 0.01462, 0.25, 0.01001, 0.25, 0.01, 0.2968, 0.01461, 0.2968, 0.01461, 0.25, 0.01, 0.25, 0.01, 0.2968, 0.01461, 0.25, 0.01, 0.2032, 0.01461, 0.2032, 0.01461, 0.25, 0.01, 0.2032, 0.01461, 0.1582, 0.02827, 0.1582, 0.02827, 0.2032, 0.01461, 0.2032, 0.01462, 0.1582, 0.02828, 0.1582, 0.02827, 0.2032, 0.01461, 0.25, 0.01001, 0.2032, 0.01462, 0.2032, 0.01461, 0.25, 0.01, 0.1582, 0.02828, 0.1167, 0.05046, 0.1167, 0.05045, 0.1582, 0.02827, 0.1582, 0.02827, 0.1167, 0.05045, 0.1167, 0.05045, 0.1582, 0.02827, 0.1167, 0.05046, 0.0803, 0.0803, 0.08029, 0.08029, 0.1167, 0.05045, 0.1167, 0.05045, 0.08029, 0.08029, 0.08029, 0.08029, 0.1167, 0.05045, 0.08029, 0.08029, 0.05045, 0.1167, 0.05045, 0.1167, 0.08029, 0.08029, 0.05045, 0.1167, 0.02827, 0.1582, 0.02827, 0.1582, 0.05045, 0.1167, 0.05046, 0.1167, 0.02828, 0.1582, 0.02827, 0.1582, 0.05045, 0.1167, 0.0803, 0.0803, 0.05046, 0.1167, 0.05045, 0.1167, 0.08029, 0.08029, 0.02828, 0.1582, 0.01462, 0.2032, 0.01461, 0.2032, 0.02827, 0.1582, 0.02827, 0.1582, 0.01461, 0.2032, 0.01461, 0.2032, 0.02827, 0.1582, 0.01462, 0.2032, 0.01001, 0.25, 0.01, 0.25, 0.01461, 0.2032, 0.01461, 0.2032, 0.01, 0.25, 0.01, 0.25, 0.01461, 0.2032, 0.01, 0.25, 0.01461, 0.2968, 0.01461, 0.2968, 0.01, 0.25, 0.01461, 0.2968, 0.02827, 0.3418, 0.02827, 0.3418, 0.01461, 0.2968, 0.01462, 0.2968, 0.02828, 0.3418, 0.02827, 0.3418, 0.01461, 0.2968, 0.01001, 0.25, 0.01462, 0.2968, 0.01461, 0.2968, 0.01, 0.25, 0.02828, 0.3418, 0.05046, 0.3833, 0.05045, 0.3833, 0.02827, 0.3418, 0.02827, 0.3418, 0.05045, 0.3833, 0.05045, 0.3833, 0.02827, 0.3418, 0.05046, 0.3833, 0.0803, 0.4197, 0.08029, 0.4197, 0.05045, 0.3833, 0.05045, 0.3833, 0.08029, 0.4197, 0.08029, 0.4197, 0.05045, 0.3833, 0.08029, 0.4197, 0.1167, 0.4496, 0.1167, 0.4496, 0.08029, 0.4197, 0.1167, 0.4496, 0.1582, 0.4717, 0.1582, 0.4717, 0.1167, 0.4496, 0.1167, 0.4495, 0.1582, 0.4717, 0.1582, 0.4717, 0.1167, 0.4496, 0.0803, 0.4197, 0.1167, 0.4495, 0.1167, 0.4496, 0.08029, 0.4197, 0.1167, 0.4496, 0.1582, 0.4717, 0.1582, 0.4717, 0.1167, 0.4495, 0.08029, 0.4197, 0.1167, 0.4496, 0.1167, 0.4495, 0.0803, 0.4197, 0.05045, 0.3833, 0.08029, 0.4197, 0.0803, 0.4197, 0.05046, 0.3833, 0.05045, 0.3833, 0.08029, 0.4197, 0.08029, 0.4197, 0.05045, 0.3833, 0.08029, 0.4197, 0.1167, 0.4496, 0.1167, 0.4496, 0.08029, 0.4197, 0.08029, 0.4197, 0.2423, 0.2577, 0.244, 0.259, 0.1167, 0.4496, 0.05045, 0.3833, 0.241, 0.256, 0.2423, 0.2577, 0.08029, 0.4197, 0.1167, 0.4496, 0.244, 0.259, 0.2458, 0.26, 0.1582, 0.4717, 0.1167, 0.4496, 0.1582, 0.4717, 0.1582, 0.4717, 0.1167, 0.4496, 0.1582, 0.4717, 0.2458, 0.26, 0.2479, 0.2606, 0.2032, 0.4854, 0.2479, 0.2606, 0.2458, 0.26, 0.2458, 0.26, 0.2479, 0.2606, 0.2458, 0.26, 0.244, 0.259, 0.244, 0.259, 0.2458, 0.26, 0.2479, 0.2606, 0.2458, 0.26, 0.2458, 0.26, 0.2479, 0.2606, 0.2458, 0.26, 0.244, 0.259, 0.244, 0.259, 0.2458, 0.26, 0.25, 0.2609, 0.2479, 0.2606, 0.2479, 0.2606, 0.25, 0.2609, 0.25, 0.2609, 0.2479, 0.2606, 0.2479, 0.2606, 0.25, 0.2609, 0.2521, 0.2606, 0.25, 0.2609, 0.25, 0.2609, 0.2521, 0.2606, 0.2521, 0.2606, 0.25, 0.2609, 0.25, 0.2609, 0.2521, 0.2606, 0.2542, 0.26, 0.2521, 0.2606, 0.2521, 0.2606, 0.2542, 0.26, 0.2542, 0.26, 0.2521, 0.2606, 0.2521, 0.2606, 0.2542, 0.26, 0.256, 0.259, 0.2542, 0.26, 0.2542, 0.26, 0.256, 0.259, 0.256, 0.259, 0.2542, 0.26, 0.2542, 0.26, 0.256, 0.259, 0.2577, 0.2577, 0.256, 0.259, 0.256, 0.259, 0.2577, 0.2577, 0.2577, 0.2577, 0.256, 0.259, 0.256, 0.259, 0.2577, 0.2577, 0.259, 0.256, 0.2577, 0.2577, 0.2577, 0.2577, 0.259, 0.256, 0.259, 0.256, 0.2577, 0.2577, 0.2577, 0.2577, 0.259, 0.256, 0.26, 0.2542, 0.259, 0.256, 0.259, 0.256, 0.26, 0.2542, 0.26, 0.2542, 0.259, 0.256, 0.259, 0.256, 0.26, 0.2542, 0.2606, 0.2521, 0.26, 0.2542, 0.26, 0.2542, 0.2606, 0.2521, 0.2606, 0.2521, 0.26, 0.2542, 0.26, 0.2542, 0.2606, 0.2521, 0.2609, 0.25, 0.2606, 0.2521, 0.2606, 0.2521, 0.2609, 0.25, 0.2609, 0.25, 0.2606, 0.2521, 0.2606, 0.2521, 0.2609, 0.25, 0.2606, 0.2479, 0.2609, 0.25, 0.2609, 0.25, 0.2606, 0.2479, 0.2606, 0.2479, 0.2609, 0.25, 0.2609, 0.25, 0.2606, 0.2479, 0.26, 0.2458, 0.2606, 0.2479, 0.2606, 0.2479, 0.26, 0.2458, 0.26, 0.2458, 0.2606, 0.2479, 0.2606, 0.2479, 0.26, 0.2458, 0.259, 0.244, 0.26, 0.2458, 0.26, 0.2458, 0.259, 0.244, 0.259, 0.244, 0.26, 0.2458, 0.26, 0.2458, 0.259, 0.244, 0.2577, 0.2423, 0.259, 0.244, 0.259, 0.244, 0.2577, 0.2423, 0.2577, 0.2423, 0.259, 0.244, 0.259, 0.244, 0.2577, 0.2423, 0.256, 0.241, 0.2577, 0.2423, 0.2577, 0.2423, 0.256, 0.241, 0.256, 0.241, 0.2577, 0.2423, 0.2577, 0.2423, 0.256, 0.241, 0.2542, 0.24, 0.256, 0.241, 0.256, 0.241, 0.2542, 0.24, 0.2542, 0.24, 0.256, 0.241, 0.256, 0.241, 0.2542, 0.24, 0.2521, 0.2394, 0.2542, 0.24, 0.2542, 0.24, 0.2521, 0.2394, 0.2521, 0.2394, 0.2542, 0.24, 0.2542, 0.24, 0.2521, 0.2394, 0.25, 0.2391, 0.2521, 0.2394, 0.2521, 0.2394, 0.25, 0.2391, 0.25, 0.2391, 0.2521, 0.2394, 0.2521, 0.2394, 0.25, 0.2391, 0.2479, 0.2394, 0.25, 0.2391, 0.25, 0.2391, 0.2479, 0.2394, 0.2479, 0.2394, 0.25, 0.2391, 0.25, 0.2391, 0.2479, 0.2394, 0.2458, 0.24, 0.2479, 0.2394, 0.2479, 0.2394, 0.2458, 0.24, 0.2458, 0.24, 0.2479, 0.2394, 0.2479, 0.2394, 0.2458, 0.24, 0.244, 0.241, 0.2458, 0.24, 0.2458, 0.24, 0.244, 0.241, 0.244, 0.241, 0.2458, 0.24, 0.2458, 0.24, 0.244, 0.241, 0.2423, 0.2423, 0.244, 0.241, 0.244, 0.241, 0.2423, 0.2423, 0.2423, 0.2423, 0.244, 0.241, 0.244, 0.241, 0.2423, 0.2423, 0.241, 0.244, 0.2423, 0.2423, 0.2423, 0.2423, 0.241, 0.244, 0.241, 0.244, 0.2423, 0.2423, 0.2423, 0.2423, 0.241, 0.244, 0.24, 0.2458, 0.241, 0.244, 0.241, 0.244, 0.24, 0.2458, 0.24, 0.2458, 0.241, 0.244, 0.241, 0.244, 0.24, 0.2458, 0.2394, 0.2479, 0.24, 0.2458, 0.24, 0.2458, 0.2394, 0.2479, 0.2394, 0.2479, 0.24, 0.2458, 0.24, 0.2458, 0.2394, 0.2479, 0.2391, 0.25, 0.2394, 0.2479, 0.2394, 0.2479, 0.2391, 0.25, 0.2391, 0.25, 0.2394, 0.2479, 0.2394, 0.2479, 0.2391, 0.25, 0.2394, 0.2521, 0.2391, 0.25, 0.2391, 0.25, 0.2394, 0.2521, 0.2394, 0.2521, 0.2391, 0.25, 0.2391, 0.25, 0.2394, 0.2521, 0.24, 0.2542, 0.2394, 0.2521, 0.2394, 0.2521, 0.24, 0.2542, 0.24, 0.2542, 0.2394, 0.2521, 0.2394, 0.2521, 0.24, 0.2542, 0.241, 0.256, 0.24, 0.2542, 0.24, 0.2542, 0.241, 0.256, 0.241, 0.256, 0.24, 0.2542, 0.24, 0.2542, 0.241, 0.256, 0.2423, 0.2577, 0.241, 0.256, 0.241, 0.256, 0.2423, 0.2577, 0.2423, 0.2577, 0.241, 0.256, 0.241, 0.256, 0.2423, 0.2577, 0.244, 0.259, 0.2423, 0.2577, 0.2423, 0.2577, 0.244, 0.259, 0.244, 0.259, 0.2423, 0.2577, 0.2423, 0.2577, 0.244, 0.259, 0.244, 0.259, 0.2423, 0.2577, 0.2423, 0.2577, 0.244, 0.259, 0.2423, 0.2577, 0.241, 0.256, 0.241, 0.256, 0.2423, 0.2577, 0.2458, 0.26, 0.244, 0.259, 0.244, 0.259, 0.2458, 0.26, 0.244, 0.259, 0.2423, 0.2577, 0.2423, 0.2577, 0.244, 0.259, 0.2458, 0.26, 0.244, 0.259, 0.244, 0.259, 0.2458, 0.26, 0.0, 0.0, 0.0, 0.0, 0.0, 0.0, 0.0, 0.0, 0.0, 0.0, 0.0, 0.0, 0.0, 0.0, 0.0, 0.0, 0.0, 0.0, 0.0, 0.0, 0.0, 0.0, 0.0, 0.0, 0.0, 0.0, 0.0, 0.0, 0.0, 0.0, 0.0, 0.0, 0.0, 0.0, 0.0, 0.0, 0.0, 0.0, 0.0, 0.0, 0.0, 0.0, 0.0, 0.0, 0.0, 0.0, 0.0, 0.0, 0.0, 0.0, 0.0, 0.0, 0.0, 0.0, 0.0, 0.0, 0.0, 0.0, 0.0, 0.0, 0.0, 0.0, 0.0, 0.0, 0.2479, 0.2606, 0.2458, 0.26, 0.2458, 0.26, 0.2479, 0.2606, 0.2479, 0.2606, 0.2458, 0.26, 0.2458, 0.26, 0.2479, 0.2606, 0.25, 0.2609, 0.2479, 0.2606, 0.2479, 0.2606, 0.25, 0.2609, 0.25, 0.2609, 0.2479, 0.2606, 0.2479, 0.2606, 0.25, 0.2609, 0.2521, 0.2606, 0.25, 0.2609, 0.25, 0.2609, 0.2521, 0.2606, 0.2521, 0.2606, 0.25, 0.2609, 0.25, 0.2609, 0.2521, 0.2606, 0.2542, 0.26, 0.2521, 0.2606, 0.2521, 0.2606, 0.2542, 0.26, 0.2542, 0.26, 0.2521, 0.2606, 0.2521, 0.2606, 0.2542, 0.26, 0.256, 0.259, 0.2542, 0.26, 0.2542, 0.26, 0.256, 0.259, 0.256, 0.259, 0.2542, 0.26, 0.2542, 0.26, 0.256, 0.259, 0.2577, 0.2577, 0.256, 0.259, 0.256, 0.259, 0.2577, 0.2577, 0.2577, 0.2577, 0.256, 0.259, 0.256, 0.259, 0.2577, 0.2577, 0.259, 0.256, 0.2577, 0.2577, 0.2577, 0.2577, 0.259, 0.256, 0.259, 0.256, 0.2577, 0.2577, 0.2577, 0.2577, 0.259, 0.256, 0.26, 0.2542, 0.259, 0.256, 0.259, 0.256, 0.26, 0.2542, 0.26, 0.2542, 0.259, 0.256, 0.259, 0.256, 0.26, 0.2542, 0.2606, 0.2521, 0.26, 0.2542, 0.26, 0.2542, 0.2606, 0.2521, 0.2606, 0.2521, 0.26, 0.2542, 0.26, 0.2542, 0.2606, 0.2521, 0.2609, 0.25, 0.2606, 0.2521, 0.2606, 0.2521, 0.2609, 0.25, 0.2609, 0.25, 0.2606, 0.2521, 0.2606, 0.2521, 0.2609, 0.25, 0.2606, 0.2479, 0.2609, 0.25, 0.2609, 0.25, 0.2606, 0.2479, 0.2606, 0.2479, 0.2609, 0.25, 0.2609, 0.25, 0.2606, 0.2479, 0.26, 0.2458, 0.2606, 0.2479, 0.2606, 0.2479, 0.26, 0.2458, 0.26, 0.2458, 0.2606, 0.2479, 0.2606, 0.2479, 0.26, 0.2458, 0.259, 0.244, 0.26, 0.2458, 0.26, 0.2458, 0.259, 0.244, 0.259, 0.244, 0.26, 0.2458, 0.26, 0.2458, 0.259, 0.244, 0.2577, 0.2423, 0.259, 0.244, 0.259, 0.244, 0.2577, 0.2423, 0.2577, 0.2423, 0.259, 0.244, 0.259, 0.244, 0.2577, 0.2423, 0.256, 0.241, 0.2577, 0.2423, 0.2577, 0.2423, 0.256, 0.241, 0.256, 0.241, 0.2577, 0.2423, 0.2577, 0.2423, 0.256, 0.241, 0.2542, 0.24, 0.256, 0.241, 0.256, 0.241, 0.2542, 0.24, 0.2542, 0.24, 0.256, 0.241, 0.256, 0.241, 0.2542, 0.24, 0.2521, 0.2394, 0.2542, 0.24, 0.2542, 0.24, 0.2521, 0.2394, 0.2521, 0.2394, 0.2542, 0.24, 0.2542, 0.24, 0.2521, 0.2394, 0.25, 0.2391, 0.2521, 0.2394, 0.2521, 0.2394, 0.25, 0.2391, 0.25, 0.2391, 0.2521, 0.2394, 0.2521, 0.2394, 0.25, 0.2391, 0.2479, 0.2394, 0.25, 0.2391, 0.25, 0.2391, 0.2479, 0.2394, 0.2479, 0.2394, 0.25, 0.2391, 0.25, 0.2391, 0.2479, 0.2394, 0.2458, 0.24, 0.2479, 0.2394, 0.2479, 0.2394, 0.2458, 0.24, 0.2458, 0.24, 0.2479, 0.2394, 0.2479, 0.2394, 0.2458, 0.24, 0.244, 0.241, 0.2458, 0.24, 0.2458, 0.24, 0.244, 0.241, 0.244, 0.241, 0.2458, 0.24, 0.2458, 0.24, 0.244, 0.241, 0.2423, 0.2423, 0.244, 0.241, 0.244, 0.241, 0.2423, 0.2423, 0.2423, 0.2423, 0.244, 0.241, 0.244, 0.241, 0.2423, 0.2423, 0.241, 0.244, 0.2423, 0.2423, 0.2423, 0.2423, 0.241, 0.244, 0.241, 0.244, 0.2423, 0.2423, 0.2423, 0.2423, 0.241, 0.244, 0.24, 0.2458, 0.241, 0.244, 0.241, 0.244, 0.24, 0.2458, 0.24, 0.2458, 0.241, 0.244, 0.241, 0.244, 0.24, 0.2458, 0.2394, 0.2479, 0.24, 0.2458, 0.24, 0.2458, 0.2394, 0.2479, 0.2394, 0.2479, 0.24, 0.2458, 0.24, 0.2458, 0.2394, 0.2479, 0.2391, 0.25, 0.2394, 0.2479, 0.2394, 0.2479, 0.2391, 0.25, 0.2391, 0.25, 0.2394, 0.2479, 0.2394, 0.2479, 0.2391, 0.25, 0.2394, 0.2521, 0.2391, 0.25, 0.2391, 0.25, 0.2394, 0.2521, 0.2394, 0.2521, 0.2391, 0.25, 0.2391, 0.25, 0.2394, 0.2521, 0.24, 0.2542, 0.2394, 0.2521, 0.2394, 0.2521, 0.24, 0.2542, 0.24, 0.2542, 0.2394, 0.2521, 0.2394, 0.2521, 0.24, 0.2542, 0.241, 0.256, 0.24, 0.2542, 0.24, 0.2542, 0.241, 0.256, 0.241, 0.256, 0.24, 0.2542, 0.24, 0.2542, 0.241, 0.256, 0.2423, 0.2577, 0.241, 0.256, 0.241, 0.256, 0.2423, 0.2577, 0.241, 0.256, 0.24, 0.2542, 0.24, 0.2542, 0.241, 0.256, 0.2423, 0.2577, 0.241, 0.256, 0.2423, 0.2577, 0.244, 0.259, 0.2423, 0.2577, 0.244, 0.259, 0.2458, 0.26, 0.244, 0.259, 0.244, 0.259, 0.2458, 0.26, 0.2394, 0.2521, 0.2394, 0.2479, 0.241, 0.244, 0.2458, 0.24, 0.25, 0.2391, 0.256, 0.241, 0.259, 0.244, 0.2606, 0.2479, 0.2606, 0.2521, 0.2577, 0.2577, 0.256, 0.259, 0.2521, 0.2606, 0.2458, 0.26, 0.241, 0.256, 0.25, 0.2609, 0.2479, 0.2606, 0.25, 0.2609, 0.2479, 0.2606, 0.2458, 0.26, 0.2479, 0.2606, 0.2521, 0.2606, 0.25, 0.2609, 0.25, 0.2609, 0.2521, 0.2606, 0.2542, 0.26, 0.2521, 0.2606, 0.2542, 0.26, 0.256, 0.259, 0.2542, 0.26, 0.2542, 0.26, 0.256, 0.259, 0.2577, 0.2577, 0.256, 0.259, 0.256, 0.259, 0.2577, 0.2577, 0.259, 0.256, 0.2577, 0.2577, 0.259, 0.256, 0.26, 0.2542, 0.259, 0.256, 0.26, 0.2542, 0.2606, 0.2521, 0.26, 0.2542, 0.26, 0.2542, 0.2606, 0.2521, 0.2606, 0.2479, 0.2609, 0.25, 0.2609, 0.25, 0.2606, 0.2479, 0.2609, 0.25, 0.2606, 0.2521, 0.2609, 0.25, 0.259, 0.244, 0.26, 0.2458, 0.26, 0.2458, 0.259, 0.244, 0.26, 0.2458, 0.2606, 0.2479, 0.26, 0.2458, 0.2577, 0.2423, 0.259, 0.244, 0.2577, 0.2423, 0.256, 0.241, 0.2577, 0.2423, 0.2577, 0.2423, 0.256, 0.241, 0.2521, 0.2394, 0.2542, 0.24, 0.2521, 0.2394, 0.2542, 0.24, 0.256, 0.241, 0.2542, 0.24, 0.25, 0.2391, 0.2521, 0.2394, 0.2521, 0.2394, 0.25, 0.2391, 0.2458, 0.24, 0.2479, 0.2394, 0.2479, 0.2394, 0.2458, 0.24, 0.2479, 0.2394, 0.25, 0.2391, 0.2479, 0.2394, 0.244, 0.241, 0.2458, 0.24, 0.244, 0.241, 0.2423, 0.2423, 0.244, 0.241, 0.2423, 0.2423, 0.241, 0.244, 0.2423, 0.2423, 0.2423, 0.2423, 0.241, 0.244, 0.24, 0.2458, 0.241, 0.244, 0.24, 0.2458, 0.2394, 0.2479, 0.24, 0.2458, 0.24, 0.2458, 0.2394, 0.2479, 0.2391, 0.25, 0.2394, 0.2479, 0.2391, 0.25, 0.2394, 0.2521, 0.2391, 0.25, 0.2391, 0.25, 0.2394, 0.2521, 0.24, 0.2542, 0.2394, 0.2521, 0.24, 0.2542, 0.02827, 0.3418, 0.24, 0.2542, 0.241, 0.256, 0.05045, 0.3833, 0.01461, 0.2968, 0.2394, 0.2521, 0.24, 0.2542, 0.02827, 0.3418, 0.01461, 0.2968, 0.02827, 0.3418, 0.02827, 0.3418, 0.01461, 0.2968, 0.02827, 0.3418, 0.05045, 0.3833, 0.05045, 0.3833, 0.02827, 0.3418, 0.01461, 0.2968, 0.02827, 0.3418, 0.02828, 0.3418, 0.01462, 0.2968, 0.02827, 0.3418, 0.05045, 0.3833, 0.05046, 0.3833, 0.02828, 0.3418, 0.01, 0.25, 0.01461, 0.2968, 0.01462, 0.2968, 0.01001, 0.25, 0.01, 0.25, 0.01461, 0.2968, 0.01461, 0.2968, 0.01, 0.25, 0.01461, 0.2032, 0.01, 0.25, 0.01001, 0.25, 0.01462, 0.2032, 0.01461, 0.2032, 0.01, 0.25, 0.01, 0.25, 0.01461, 0.2032, 0.01, 0.25, 0.2391, 0.25, 0.2394, 0.2521, 0.01461, 0.2968, 0.01461, 0.2032, 0.2394, 0.2479, 0.2391, 0.25, 0.01, 0.25, 0.02827, 0.1582, 0.24, 0.2458, 0.2394, 0.2479, 0.01461, 0.2032, 0.02827, 0.1582, 0.01461, 0.2032, 0.01461, 0.2032, 0.02827, 0.1582, 0.05045, 0.1167, 0.02827, 0.1582, 0.02827, 0.1582, 0.05045, 0.1167, 0.05045, 0.1167, 0.241, 0.244, 0.24, 0.2458, 0.02827, 0.1582, 0.05045, 0.1167, 0.02827, 0.1582, 0.02828, 0.1582, 0.05046, 0.1167, 0.02827, 0.1582, 0.01461, 0.2032, 0.01462, 0.2032, 0.02828, 0.1582, 0.08029, 0.08029, 0.05045, 0.1167, 0.05046, 0.1167, 0.0803, 0.0803, 0.08029, 0.08029, 0.05045, 0.1167, 0.05045, 0.1167, 0.08029, 0.08029, 0.1167, 0.05045, 0.08029, 0.08029, 0.0803, 0.0803, 0.1167, 0.05046, 0.1167, 0.05045, 0.08029, 0.08029, 0.08029, 0.08029, 0.1167, 0.05045, 0.08029, 0.08029, 0.2423, 0.2423, 0.241, 0.244, 0.05045, 0.1167, 0.1167, 0.05045, 0.244, 0.241, 0.2423, 0.2423, 0.08029, 0.08029, 0.1582, 0.02827, 0.2458, 0.24, 0.244, 0.241, 0.1167, 0.05045, 0.1582, 0.02827, 0.1167, 0.05045, 0.1167, 0.05045, 0.1582, 0.02827, 0.2032, 0.01461, 0.2479, 0.2394, 0.2458, 0.24, 0.1582, 0.02827, 0.2032, 0.01461, 0.1582, 0.02827, 0.1582, 0.02827, 0.2032, 0.01461, 0.2032, 0.01461, 0.1582, 0.02827, 0.1582, 0.02828, 0.2032, 0.01462, 0.1582, 0.02827, 0.1167, 0.05045, 0.1167, 0.05046, 0.1582, 0.02828, 0.25, 0.01, 0.2032, 0.01461, 0.2032, 0.01462, 0.25, 0.01001, 0.25, 0.01, 0.2032, 0.01461, 0.2032, 0.01461, 0.25, 0.01, 0.2968, 0.01461, 0.25, 0.01, 0.25, 0.01001, 0.2968, 0.01462, 0.2968, 0.01461, 0.25, 0.01, 0.25, 0.01, 0.2968, 0.01461, 0.2968, 0.01461, 0.2521, 0.2394, 0.25, 0.2391, 0.25, 0.01, 0.25, 0.01, 0.25, 0.2391, 0.2479, 0.2394, 0.2032, 0.01461, 0.3418, 0.02827, 0.2968, 0.01461, 0.2968, 0.01461, 0.3418, 0.02827, 0.3418, 0.02827, 0.2542, 0.24, 0.2521, 0.2394, 0.2968, 0.01461, 0.3833, 0.05045, 0.3418, 0.02827, 0.3418, 0.02827, 0.3833, 0.05045, 0.3833, 0.05045, 0.256, 0.241, 0.2542, 0.24, 0.3418, 0.02827, 0.3833, 0.05045, 0.3418, 0.02827, 0.3418, 0.02828, 0.3833, 0.05046, 0.3418, 0.02827, 0.2968, 0.01461, 0.2968, 0.01462, 0.3418, 0.02828, 0.4197, 0.08029, 0.3833, 0.05045, 0.3833, 0.05046, 0.4197, 0.0803, 0.4197, 0.08029, 0.3833, 0.05045, 0.3833, 0.05045, 0.4197, 0.08029, 0.4496, 0.1167, 0.4197, 0.08029, 0.4197, 0.0803, 0.4495, 0.1167, 0.4496, 0.1167, 0.4197, 0.08029, 0.4197, 0.08029, 0.4496, 0.1167, 0.4496, 0.1167, 0.259, 0.244, 0.2577, 0.2423, 0.4197, 0.08029, 0.4197, 0.08029, 0.2577, 0.2423, 0.256, 0.241, 0.3833, 0.05045, 0.4717, 0.1582, 0.4496, 0.1167, 0.4496, 0.1167, 0.4717, 0.1582, 0.4717, 0.1582, 0.26, 0.2458, 0.259, 0.244, 0.4496, 0.1167, 0.4854, 0.2032, 0.4717, 0.1582, 0.4717, 0.1582, 0.4854, 0.2032, 0.4854, 0.2032, 0.2606, 0.2479, 0.26, 0.2458, 0.4717, 0.1582, 0.4854, 0.2032, 0.4717, 0.1582, 0.4717, 0.1582, 0.4854, 0.2032, 0.4717, 0.1582, 0.4496, 0.1167, 0.4495, 0.1167, 0.4717, 0.1582, 0.49, 0.25, 0.4854, 0.2032, 0.4854, 0.2032, 0.49, 0.25, 0.49, 0.25, 0.4854, 0.2032, 0.4854, 0.2032, 0.49, 0.25, 0.4854, 0.2968, 0.49, 0.25, 0.49, 0.25, 0.4854, 0.2968, 0.4854, 0.2968, 0.49, 0.25, 0.49, 0.25, 0.4854, 0.2968, 0.4854, 0.2968, 0.2606, 0.2521, 0.2609, 0.25, 0.49, 0.25, 0.49, 0.25, 0.2609, 0.25, 0.2606, 0.2479, 0.4854, 0.2032, 0.4717, 0.3418, 0.4854, 0.2968, 0.4854, 0.2968, 0.4717, 0.3418, 0.4717, 0.3418, 0.26, 0.2542, 0.2606, 0.2521, 0.4854, 0.2968, 0.4496, 0.3833, 0.4717, 0.3418, 0.4717, 0.3418, 0.4496, 0.3833, 0.4496, 0.3833, 0.259, 0.256, 0.26, 0.2542, 0.4717, 0.3418, 0.4496, 0.3833, 0.4717, 0.3418, 0.4717, 0.3418, 0.4495, 0.3833, 0.4717, 0.3418, 0.4854, 0.2968, 0.4854, 0.2968, 0.4717, 0.3418, 0.4197, 0.4197, 0.4496, 0.3833, 0.4495, 0.3833, 0.4197, 0.4197, 0.4197, 0.4197, 0.4496, 0.3833, 0.4496, 0.3833, 0.4197, 0.4197, 0.3833, 0.4496, 0.4197, 0.4197, 0.4197, 0.4197, 0.3833, 0.4495, 0.3833, 0.4496, 0.4197, 0.4197, 0.4197, 0.4197, 0.3833, 0.4496, 0.3833, 0.4496, 0.256, 0.259, 0.2577, 0.2577, 0.4197, 0.4197, 0.4197, 0.4197, 0.2577, 0.2577, 0.259, 0.256, 0.4496, 0.3833, 0.3418, 0.4717, 0.3833, 0.4496, 0.3833, 0.4496, 0.3418, 0.4717, 0.3418, 0.4717, 0.2542, 0.26, 0.256, 0.259, 0.3833, 0.4496, 0.2968, 0.4854, 0.2521, 0.2606, 0.2542, 0.26, 0.3418, 0.4717, 0.2968, 0.4854, 0.3418, 0.4717, 0.3418, 0.4717, 0.2968, 0.4854, 0.2968, 0.4854, 0.3418, 0.4717, 0.3418, 0.4717, 0.2968, 0.4854, 0.3418, 0.4717, 0.3833, 0.4496, 0.3833, 0.4495, 0.3418, 0.4717, 0.375, 0.7663, 0.375, 0.9837, 0.625, 0.9837, 0.625, 0.7663, 0.375, 0.5163, 0.375, 0.7337, 0.625, 0.7337, 0.625, 0.5163, 0.625, 0.5163, 0.625, 0.7337, 0.6257, 0.7418, 0.6277, 0.7547, 0.6413, 0.75, 0.8587, 0.75, 0.8668, 0.7478, 0.8728, 0.7418, 0.875, 0.7337, 0.875, 0.5163, 0.7076, 0.3306, 0.7056, 0.3395, 0.8587, 0.5, 0.6413, 0.5, 0.6277, 0.4953, 0.6257, 0.5082, 0.375, 0.01633, 0.375, 0.2337, 0.625, 0.2337, 0.625, 0.01633, 0.375, 0.2663, 0.375, 0.4837, 0.625, 0.4837, 0.625, 0.2663, 0.375, 0.9837, 0.375, 0.9918, 0.625, 0.9918, 0.625, 0.9837, 0.375, 0.9918, 0.375, 1.0, 0.625, 1.0, 0.625, 0.9918, 0.375, 0.008163, 0.375, 0.01633, 0.625, 0.01633, 0.625, 0.008163, 0.625, 0.2663, 0.7056, 0.3395, 0.2944, 0.3395, 0.375, 0.2663, 0.7056, 0.3395, 0.7076, 0.3306, 0.2924, 0.3306, 0.2944, 0.3395, 0.7076, 0.3306, 0.625, 0.2337, 0.375, 0.2337, 0.2924, 0.3306, 0.625, 0.5163, 0.6257, 0.5082, 0.3743, 0.5082, 0.375, 0.5163, 0.6257, 0.5082, 0.6277, 0.4953, 0.3723, 0.4953, 0.3743, 0.5082, 0.6277, 0.4953, 0.625, 0.4837, 0.375, 0.4837, 0.3723, 0.4953, 0.625, 0.7663, 0.6277, 0.7547, 0.3723, 0.7547, 0.375, 0.7663, 0.6277, 0.7547, 0.6257, 0.7418, 0.3743, 0.7418, 0.3723, 0.7547, 0.6257, 0.7418, 0.625, 0.7337, 0.375, 0.7337, 0.3743, 0.7418, 0.125, 0.5163, 0.125, 0.7337, 0.1272, 0.7418, 0.1332, 0.7478, 0.1413, 0.75, 0.3587, 0.75, 0.3723, 0.7547, 0.3743, 0.7418, 0.375, 0.7337, 0.375, 0.5163, 0.3743, 0.5082, 0.3723, 0.4953, 0.3587, 0.5, 0.1413, 0.5, 0.2944, 0.3395, 0.2924, 0.3306, 0.375, 0.7663, 0.375, 0.9837, 0.625, 0.9837, 0.625, 0.7663, 0.375, 0.5163, 0.375, 0.7337, 0.625, 0.7337, 0.625, 0.5163, 0.625, 0.5163, 0.625, 0.7337, 0.6519, 0.6245, 0.6537, 0.6054, 0.6591, 0.587, 0.668, 0.5699, 0.68, 0.555, 0.6947, 0.5427, 0.7115, 0.5337, 0.7297, 0.528, 0.7484, 0.5258, 0.7667, 0.5268, 0.7835, 0.5308, 0.7981, 0.5375, 0.8116, 0.5483, 0.825, 0.5644, 0.8363, 0.5836, 0.8434, 0.6035, 0.846, 0.6234, 0.875, 0.5163, 0.7076, 0.3306, 0.7056, 0.3395, 0.8587, 0.5, 0.6413, 0.5, 0.6277, 0.4953, 0.6257, 0.5082, 0.375, 0.01633, 0.375, 0.2337, 0.625, 0.2337, 0.625, 0.01633, 0.375, 0.2663, 0.375, 0.4837, 0.625, 0.4837, 0.625, 0.2663, 0.375, 0.9837, 0.375, 0.9918, 0.625, 0.9918, 0.625, 0.9837, 0.375, 0.9918, 0.375, 1.0, 0.625, 1.0, 0.625, 0.9918, 0.375, 0.008163, 0.375, 0.01633, 0.625, 0.01633, 0.625, 0.008163, 0.625, 0.2663, 0.7056, 0.3395, 0.2944, 0.3395, 0.375, 0.2663, 0.7056, 0.3395, 0.7076, 0.3306, 0.2924, 0.3306, 0.2944, 0.3395, 0.7076, 0.3306, 0.625, 0.2337, 0.375, 0.2337, 0.2924, 0.3306, 0.625, 0.5163, 0.6257, 0.5082, 0.3743, 0.5082, 0.375, 0.5163, 0.6257, 0.5082, 0.6277, 0.4953, 0.3723, 0.4953, 0.3743, 0.5082, 0.6277, 0.4953, 0.625, 0.4837, 0.375, 0.4837, 0.3723, 0.4953, 0.625, 0.7663, 0.6277, 0.7547, 0.3723, 0.7547, 0.375, 0.7663, 0.6277, 0.7547, 0.6257, 0.7418, 0.3743, 0.7418, 0.3723, 0.7547, 0.6257, 0.7418, 0.625, 0.7337, 0.375, 0.7337, 0.3743, 0.7418, 0.125, 0.5163, 0.125, 0.7337, 0.1272, 0.7418, 0.1332, 0.7478, 0.1413, 0.75, 0.3587, 0.75, 0.3723, 0.7547, 0.3743, 0.7418, 0.375, 0.7337, 0.3481, 0.6245, 0.3462, 0.6436, 0.3407, 0.6619, 0.3318, 0.6788, 0.3197, 0.6936, 0.3049, 0.7057, 0.2879, 0.7147, 0.2695, 0.7203, 0.2505, 0.7222, 0.2315, 0.7202, 0.2133, 0.7146, 0.1965, 0.7054, 0.1819, 0.6931, 0.1698, 0.6782, 0.1609, 0.6613, 0.1555, 0.6428, 0.154, 0.6234, 0.8833, 0.05045, 0.8418, 0.02827, 0.8418, 0.02827, 0.8833, 0.05045, 0.9854, 0.2032, 0.9717, 0.1582, 0.9717, 0.1582, 0.9854, 0.2032, 0.6582, 0.02827, 0.6167, 0.05045, 0.6167, 0.05045, 0.6582, 0.02827, 0.6167, 0.4496, 0.6582, 0.4717, 0.6582, 0.4717, 0.6167, 0.4496, 0.7032, 0.01461, 0.6582, 0.02827, 0.6582, 0.02827, 0.7032, 0.01461, 0.75, 0.01, 0.7032, 0.01461, 0.7032, 0.01461, 0.75, 0.01, 0.5283, 0.1582, 0.5146, 0.2032, 0.5146, 0.2032, 0.5283, 0.1582, 0.51, 0.25, 0.5146, 0.2968, 0.5146, 0.2968, 0.51, 0.25, 0.99, 0.25, 0.9854, 0.2032, 0.9854, 0.2032, 0.99, 0.25, 0.7032, 0.4854, 0.75, 0.49, 0.75, 0.49, 0.7032, 0.4854, 0.9496, 0.3833, 0.9717, 0.3418, 0.9717, 0.3418, 0.9496, 0.3833, 0.5504, 0.1167, 0.5283, 0.1582, 0.5283, 0.1582, 0.5504, 0.1167, 0.5803, 0.08029, 0.5504, 0.1167, 0.5504, 0.1167, 0.5803, 0.08029, 0.9854, 0.2968, 0.99, 0.25, 0.99, 0.25, 0.9854, 0.2968, 0.5146, 0.2032, 0.51, 0.25, 0.51, 0.25, 0.5146, 0.2032, 0.9197, 0.08029, 0.8833, 0.05045, 0.8833, 0.05045, 0.9197, 0.08029, 0.6582, 0.4717, 0.7032, 0.4854, 0.7032, 0.4854, 0.6582, 0.4717, 0.8418, 0.4717, 0.8833, 0.4496, 0.8833, 0.4496, 0.8418, 0.4717, 0.5504, 0.3833, 0.5803, 0.4197, 0.5803, 0.4197, 0.5504, 0.3833, 0.8418, 0.02827, 0.7968, 0.01461, 0.7968, 0.01461, 0.8418, 0.02827, 0.7968, 0.4854, 0.8418, 0.4717, 0.8418, 0.4717, 0.7968, 0.4854, 0.9717, 0.3418, 0.9854, 0.2968, 0.9854, 0.2968, 0.9717, 0.3418, 0.6167, 0.05045, 0.5803, 0.08029, 0.5803, 0.08029, 0.6167, 0.05045, 0.75, 0.49, 0.7968, 0.4854, 0.7968, 0.4854, 0.75, 0.49, 0.7968, 0.01461, 0.75, 0.01, 0.75, 0.01, 0.7968, 0.01461, 0.375, 0.7337, 0.375, 0.5163, 0.3743, 0.5082, 0.3723, 0.4953, 0.3587, 0.5, 0.1413, 0.5, 0.2944, 0.3395, 0.2924, 0.3306, 0.125, 0.5163, 0.154, 0.6234, 0.1566, 0.6035, 0.1637, 0.5836, 0.175, 0.5644, 0.1884, 0.5483, 0.2019, 0.5375, 0.2165, 0.5308, 0.2333, 0.5268, 0.2516, 0.5258, 0.2703, 0.528, 0.2885, 0.5337, 0.3053, 0.5427, 0.32, 0.555, 0.332, 0.5699, 0.3409, 0.587, 0.3463, 0.6054, 0.3481, 0.6245, 0.9717, 0.1582, 0.9496, 0.1167, 0.9496, 0.1167, 0.9717, 0.1582, 0.5803, 0.4197, 0.6167, 0.4496, 0.6167, 0.4496, 0.5803, 0.4197, 0.5283, 0.3418, 0.5504, 0.3833, 0.5504, 0.3833, 0.5283, 0.3418, 0.8833, 0.4496, 0.9197, 0.4197, 0.9197, 0.4197, 0.8833, 0.4496, 0.9496, 0.1167, 0.9197, 0.08029, 0.9197, 0.08029, 0.9496, 0.1167, 0.5146, 0.2968, 0.5283, 0.3418, 0.5283, 0.3418, 0.5146, 0.2968, 0.9197, 0.4197, 0.9496, 0.3833, 0.9496, 0.3833, 0.9197, 0.4197, 0.625, 0.7337, 0.6257, 0.7418, 0.6277, 0.7547, 0.6413, 0.75, 0.8587, 0.75, 0.8668, 0.7478, 0.8728, 0.7418, 0.875, 0.7337, 0.875, 0.5163, 0.846, 0.6234, 0.8445, 0.6428, 0.8391, 0.6613, 0.8302, 0.6782, 0.8181, 0.6931, 0.8035, 0.7054, 0.7867, 0.7146, 0.7685, 0.7202, 0.7495, 0.7222, 0.7305, 0.7203, 0.7121, 0.7147, 0.6951, 0.7057, 0.6803, 0.6936, 0.6682, 0.6788, 0.6593, 0.6619, 0.6538, 0.6436, 0.6519, 0.6245, 0.375, 0.7663, 0.375, 0.9837, 0.625, 0.9837, 0.625, 0.7663, 0.375, 0.5163, 0.375, 0.7337, 0.625, 0.7337, 0.625, 0.5163, 0.625, 0.5163, 0.625, 0.7337, 0.6519, 0.6245, 0.6537, 0.6054, 0.6591, 0.587, 0.668, 0.5699, 0.68, 0.555, 0.6947, 0.5427, 0.7115, 0.5337, 0.7297, 0.528, 0.7484, 0.5258, 0.7667, 0.5268, 0.7835, 0.5308, 0.7981, 0.5375, 0.8116, 0.5483, 0.825, 0.5644, 0.8363, 0.5836, 0.8434, 0.6035, 0.846, 0.6234, 0.875, 0.5163, 0.7076, 0.3306, 0.7056, 0.3395, 0.8587, 0.5, 0.6413, 0.5, 0.6277, 0.4953, 0.6257, 0.5082, 0.375, 0.01633, 0.375, 0.2337, 0.625, 0.2337, 0.625, 0.01633, 0.375, 0.2663, 0.375, 0.4837, 0.625, 0.4837, 0.625, 0.2663, 0.375, 0.9837, 0.375, 0.9918, 0.625, 0.9918, 0.625, 0.9837, 0.375, 0.9918, 0.375, 1.0, 0.625, 1.0, 0.625, 0.9918, 0.375, 0.008163, 0.375, 0.01633, 0.625, 0.01633, 0.625, 0.008163, 0.625, 0.2663, 0.7056, 0.3395, 0.2944, 0.3395, 0.375, 0.2663, 0.7056, 0.3395, 0.7076, 0.3306, 0.2924, 0.3306, 0.2944, 0.3395, 0.7076, 0.3306, 0.625, 0.2337, 0.375, 0.2337, 0.2924, 0.3306, 0.625, 0.5163, 0.6257, 0.5082, 0.3743, 0.5082, 0.375, 0.5163, 0.6257, 0.5082, 0.6277, 0.4953, 0.3723, 0.4953, 0.3743, 0.5082, 0.6277, 0.4953, 0.625, 0.4837, 0.375, 0.4837, 0.3723, 0.4953, 0.625, 0.7663, 0.6277, 0.7547, 0.3723, 0.7547, 0.375, 0.7663, 0.6277, 0.7547, 0.6257, 0.7418, 0.3743, 0.7418, 0.3723, 0.7547, 0.6257, 0.7418, 0.625, 0.7337, 0.375, 0.7337, 0.3743, 0.7418, 0.125, 0.5163, 0.125, 0.7337, 0.1272, 0.7418, 0.1332, 0.7478, 0.1413, 0.75, 0.3587, 0.75, 0.3723, 0.7547, 0.3743, 0.7418, 0.375, 0.7337, 0.3481, 0.6245, 0.3462, 0.6436, 0.3407, 0.6619, 0.3318, 0.6788, 0.3197, 0.6936, 0.3049, 0.7057, 0.2879, 0.7147, 0.2695, 0.7203, 0.2505, 0.7222, 0.2315, 0.7202, 0.2133, 0.7146, 0.1965, 0.7054, 0.1819, 0.6931, 0.1698, 0.6782, 0.1609, 0.6613, 0.1555, 0.6428, 0.154, 0.6234, 0.8833, 0.05045, 0.8418, 0.02827, 0.8418, 0.02827, 0.8833, 0.05045, 0.9854, 0.2032, 0.9717, 0.1582, 0.9717, 0.1582, 0.9854, 0.2032, 0.6582, 0.02827, 0.6167, 0.05045, 0.6167, 0.05045, 0.6582, 0.02827, 0.6167, 0.4496, 0.6582, 0.4717, 0.6582, 0.4717, 0.6167, 0.4496, 0.7032, 0.01461, 0.6582, 0.02827, 0.6582, 0.02827, 0.7032, 0.01461, 0.75, 0.01, 0.7032, 0.01461, 0.7032, 0.01461, 0.75, 0.01, 0.5283, 0.1582, 0.5146, 0.2032, 0.5146, 0.2032, 0.5283, 0.1582, 0.51, 0.25, 0.5146, 0.2968, 0.5146, 0.2968, 0.51, 0.25, 0.99, 0.25, 0.9854, 0.2032, 0.9854, 0.2032, 0.99, 0.25, 0.7032, 0.4854, 0.75, 0.49, 0.75, 0.49, 0.7032, 0.4854, 0.9496, 0.3833, 0.9717, 0.3418, 0.9717, 0.3418, 0.9496, 0.3833, 0.5504, 0.1167, 0.5283, 0.1582, 0.5283, 0.1582, 0.5504, 0.1167, 0.5803, 0.08029, 0.5504, 0.1167, 0.5504, 0.1167, 0.5803, 0.08029, 0.9854, 0.2968, 0.99, 0.25, 0.99, 0.25, 0.9854, 0.2968, 0.5146, 0.2032, 0.51, 0.25, 0.51, 0.25, 0.5146, 0.2032, 0.9197, 0.08029, 0.8833, 0.05045, 0.8833, 0.05045, 0.9197, 0.08029, 0.6582, 0.4717, 0.7032, 0.4854, 0.7032, 0.4854, 0.6582, 0.4717, 0.8418, 0.4717, 0.8833, 0.4496, 0.8833, 0.4496, 0.8418, 0.4717, 0.5504, 0.3833, 0.5803, 0.4197, 0.5803, 0.4197, 0.5504, 0.3833, 0.8418, 0.02827, 0.7968, 0.01461, 0.7968, 0.01461, 0.8418, 0.02827, 0.7968, 0.4854, 0.8418, 0.4717, 0.8418, 0.4717, 0.7968, 0.4854, 0.9717, 0.3418, 0.9854, 0.2968, 0.9854, 0.2968, 0.9717, 0.3418, 0.6167, 0.05045, 0.5803, 0.08029, 0.5803, 0.08029, 0.6167, 0.05045, 0.75, 0.49, 0.7968, 0.4854, 0.7968, 0.4854, 0.75, 0.49, 0.7968, 0.01461, 0.75, 0.01, 0.75, 0.01, 0.7968, 0.01461, 0.375, 0.7337, 0.375, 0.5163, 0.3743, 0.5082, 0.3723, 0.4953, 0.3587, 0.5, 0.1413, 0.5, 0.2944, 0.3395, 0.2924, 0.3306, 0.125, 0.5163, 0.154, 0.6234, 0.1566, 0.6035, 0.1637, 0.5836, 0.175, 0.5644, 0.1884, 0.5483, 0.2019, 0.5375, 0.2165, 0.5308, 0.2333, 0.5268, 0.2516, 0.5258, 0.2703, 0.528, 0.2885, 0.5337, 0.3053, 0.5427, 0.32, 0.555, 0.332, 0.5699, 0.3409, 0.587, 0.3463, 0.6054, 0.3481, 0.6245, 0.9717, 0.1582, 0.9496, 0.1167, 0.9496, 0.1167, 0.9717, 0.1582, 0.5803, 0.4197, 0.6167, 0.4496, 0.6167, 0.4496, 0.5803, 0.4197, 0.5283, 0.3418, 0.5504, 0.3833, 0.5504, 0.3833, 0.5283, 0.3418, 0.8833, 0.4496, 0.9197, 0.4197, 0.9197, 0.4197, 0.8833, 0.4496, 0.9496, 0.1167, 0.9197, 0.08029, 0.9197, 0.08029, 0.9496, 0.1167, 0.5146, 0.2968, 0.5283, 0.3418, 0.5283, 0.3418, 0.5146, 0.2968, 0.9197, 0.4197, 0.9496, 0.3833, 0.9496, 0.3833, 0.9197, 0.4197, 0.625, 0.7337, 0.6257, 0.7418, 0.6277, 0.7547, 0.6413, 0.75, 0.8587, 0.75, 0.8668, 0.7478, 0.8728, 0.7418, 0.875, 0.7337, 0.875, 0.5163, 0.846, 0.6234, 0.8445, 0.6428, 0.8391, 0.6613, 0.8302, 0.6782, 0.8181, 0.6931, 0.8035, 0.7054, 0.7867, 0.7146, 0.7685, 0.7202, 0.7495, 0.7222, 0.7305, 0.7203, 0.7121, 0.7147, 0.6951, 0.7057, 0.6803, 0.6936, 0.6682, 0.6788, 0.6593, 0.6619, 0.6538, 0.6436, 0.6519, 0.6245])
me_cube_005.materials.append(mat_red)
me_cube_005.materials.append(mat_rubber)
me_cube_005.use_remesh_fix_poles = True
me_cube_005.use_remesh_preserve_attributes = False
me_cube_005.use_mirror_vertex_groups = False
me_cube_005.update()

# ---- objects
ob_cube_003 = bpy.data.objects.new('Cube.003', me_cube_005)

# ---- transforms, parenting, visibility, modifiers, constraints
ob_cube_003.location = (0.0, 0.0, 0.0)
ob_cube_003.lineart.crease_threshold = 0.0

# ---- collection membership
scene.collection.objects.link(ob_cube_003)

# ---- scene / render settings (as saved in the file)
scene.frame_start = 1; scene.frame_end = 250; scene.frame_set(1)
scene.render.engine = 'BLENDER_EEVEE_NEXT'
scene.cycles.use_denoising = False
scene.cycles.samples = 128
scene.cycles.sampling_pattern = 'TABULATED_SOBOL'
scene.cycles.use_adaptive_sampling = False
scene.cycles.use_light_tree = False
scene.view_settings.view_transform = 'Filmic'
bpy.context.view_layer.update()

# ---- added for rendering (the .blend has no active camera and no usable light): camera, sun
cam_auto = bpy.data.cameras.new('AutoCamera')
cam_auto.lens = 50.0
cam_auto.sensor_width = 36.0
cam_auto.clip_end = 1000.0
ob_auto_camera = bpy.data.objects.new('AutoCamera', cam_auto)
scene.collection.objects.link(ob_auto_camera)
ob_auto_camera.location = (0.834703, -1.00046, 1.01756)
ob_auto_camera.rotation_euler = (1.09748, -7.21219e-08, 0.694738)
scene.camera = ob_auto_camera
light_auto_sun = bpy.data.lights.new('AutoSun', 'SUN')
light_auto_sun.energy = 3.0
light_auto_sun.angle = 0.0523599
ob_auto_sun = bpy.data.objects.new('AutoSun', light_auto_sun)
scene.collection.objects.link(ob_auto_sun)
ob_auto_sun.rotation_euler = (0.872665, 0.174533, 0.523599)
bpy.context.view_layer.update()
